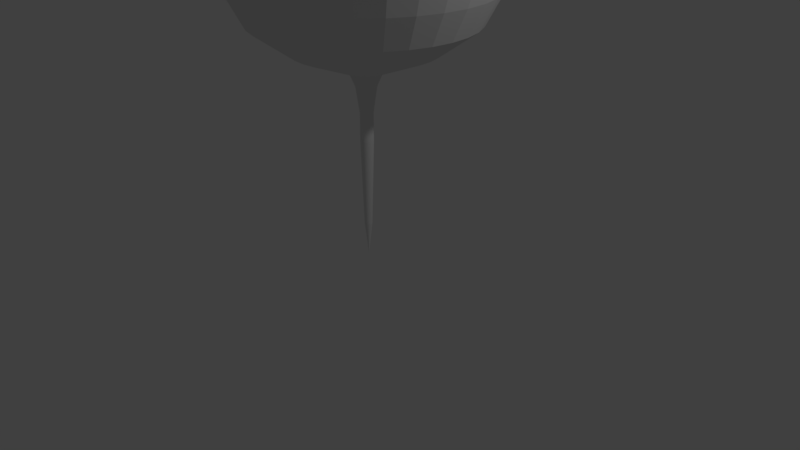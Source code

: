 # Source: Blandoncortoterminadoytexturizado.blend  (saved by Blender 2.79.0; exported with 4.5.12 LTS)
import bpy
from mathutils import Matrix  # noqa: F401  (used for matrix-valued properties, if any)

bpy.ops.wm.read_factory_settings(use_empty=True)
scene = bpy.context.scene
scene.name = 'Scene'

# ---- collections
col_collection_1 = bpy.data.collections.new('Collection 1'); scene.collection.children.link(col_collection_1)

# ---- materials (node trees are filled in below, after node groups)
mat_material = bpy.data.materials.new('Material')
mat_material.alpha_threshold = 0.0
mat_material.use_transparent_shadow = False
mat_material.roughness = 0.5

# ---- material node trees

# ---- world
world_world = bpy.data.worlds.new('World'); scene.world = world_world
world_world.color = (0.05088, 0.05088, 0.05088)
world_world.use_sun_shadow = False
world_world.sun_shadow_jitter_overblur = 0.0
world_world.cycles.sampling_method = 'MANUAL'

# ---- cameras
cam_camera = bpy.data.cameras.new('Camera')
cam_camera.clip_end = 100.0
cam_camera.lens = 35.0
cam_camera.sensor_width = 32.0
cam_camera.sensor_height = 18.0
cam_camera.ortho_scale = 7.314
cam_camera.dof.focus_distance = 0.0
cam_camera.dof.aperture_fstop = 128.0

# ---- lights
light_lamp = bpy.data.lights.new('Lamp', 'POINT')
light_lamp.transmission_factor = 0.0
light_lamp.cutoff_distance = 30.0
light_lamp.energy = 100.0
light_lamp.shadow_buffer_clip_start = 1.001
light_lamp.shadow_soft_size = 0.1
light_lamp.shadow_maximum_resolution = 0.006
light_lamp.use_absolute_resolution = True

# ---- meshes
me_cylinder = bpy.data.meshes.new('Cylinder')
me_cylinder.from_pydata([(6.065e-09, 0.1291, -0.586), (0.0, 0.2, -0.4195), (0.02519, 0.1266, -0.586), (0.03902, 0.1962, -0.4195), (0.04941, 0.1193, -0.586), (0.07654, 0.1848, -0.4195), (0.07173, 0.1074, -0.586), (0.1111, 0.1663, -0.4195), (0.0913, 0.0913, -0.586), (0.1414, 0.1414, -0.4195), (0.1074, 0.07173, -0.586), (0.1663, 0.1111, -0.4195), (0.1193, 0.04941, -0.586), (0.1848, 0.07654, -0.4195), (0.1266, 0.02519, -0.586), (0.1962, 0.03902, -0.4195), (0.1291, 3.186e-08, -0.586), (0.2, 1.51e-08, -0.4195), (0.1266, -0.02519, -0.586), (0.1962, -0.03902, -0.4195), (0.1193, -0.04941, -0.586), (0.1848, -0.07654, -0.4195), (0.1074, -0.07173, -0.586), (0.1663, -0.1111, -0.4195), (0.0913, -0.0913, -0.586), (0.1414, -0.1414, -0.4195), (0.07173, -0.1074, -0.586), (0.1111, -0.1663, -0.4195), (0.04941, -0.1193, -0.586), (0.07654, -0.1848, -0.4195), (0.02519, -0.1266, -0.586), (0.03902, -0.1962, -0.4195), (-3.601e-08, -0.1291, -0.586), (-6.517e-08, -0.2, -0.4195), (-0.02519, -0.1266, -0.586), (-0.03902, -0.1962, -0.4195), (-0.04941, -0.1193, -0.586), (-0.07654, -0.1848, -0.4195), (-0.07173, -0.1074, -0.586), (-0.1111, -0.1663, -0.4195), (-0.0913, -0.0913, -0.586), (-0.1414, -0.1414, -0.4195), (-0.1074, -0.07173, -0.586), (-0.1663, -0.1111, -0.4195), (-0.1193, -0.04941, -0.586), (-0.1848, -0.07654, -0.4195), (-0.1266, -0.02519, -0.586), (-0.1962, -0.03902, -0.4195), (-0.1291, 1.468e-07, -0.586), (-0.2, 1.931e-07, -0.4195), (-0.1266, 0.02519, -0.586), (-0.1962, 0.03902, -0.4195), (-0.1193, 0.04941, -0.586), (-0.1848, 0.07654, -0.4195), (-0.1074, 0.07173, -0.586), (-0.1663, 0.1111, -0.4195), (-0.0913, 0.0913, -0.586), (-0.1414, 0.1414, -0.4195), (-0.07173, 0.1074, -0.586), (-0.1111, 0.1663, -0.4195), (-0.04941, 0.1193, -0.586), (-0.07654, 0.1848, -0.4195), (-0.02519, 0.1266, -0.586), (-0.03902, 0.1962, -0.4195), (8.431e-09, 0.08199, -0.9113), (0.016, 0.08042, -0.9113), (0.03138, 0.07575, -0.9113), (0.04555, 0.06817, -0.9113), (0.05798, 0.05798, -0.9113), (0.06817, 0.04555, -0.9113), (0.07575, 0.03138, -0.9113), (0.08042, 0.016, -0.9113), (0.08199, 4.172e-08, -0.9113), (0.08042, -0.016, -0.9113), (0.07575, -0.03138, -0.9113), (0.06817, -0.04555, -0.9113), (0.05798, -0.05798, -0.9113), (0.04555, -0.06817, -0.9113), (0.03138, -0.07575, -0.9113), (0.016, -0.08042, -0.9113), (-1.828e-08, -0.08199, -0.9113), (-0.016, -0.08042, -0.9113), (-0.03138, -0.07575, -0.9113), (-0.04555, -0.06817, -0.9113), (-0.05798, -0.05798, -0.9113), (-0.06817, -0.04555, -0.9113), (-0.07575, -0.03138, -0.9113), (-0.08042, -0.016, -0.9113), (-0.08199, 1.147e-07, -0.9113), (-0.08042, 0.016, -0.9113), (-0.07575, 0.03138, -0.9113), (-0.06817, 0.04555, -0.9113), (-0.05798, 0.05798, -0.9113), (-0.04555, 0.06817, -0.9113), (-0.03138, 0.07575, -0.9113), (-0.016, 0.08042, -0.9113), (1.436e-08, 0.08327, -1.26), (0.01625, 0.08167, -1.26), (0.03187, 0.07693, -1.26), (0.04626, 0.06924, -1.26), (0.05888, 0.05888, -1.26), (0.06924, 0.04626, -1.26), (0.07693, 0.03187, -1.26), (0.08167, 0.01625, -1.26), (0.08327, 4.278e-08, -1.26), (0.08167, -0.01625, -1.26), (0.07693, -0.03187, -1.26), (0.06924, -0.04626, -1.26), (0.05888, -0.05888, -1.26), (0.04626, -0.06924, -1.26), (0.03187, -0.07693, -1.26), (0.01625, -0.08167, -1.26), (-1.277e-08, -0.08327, -1.26), (-0.01625, -0.08167, -1.26), (-0.03187, -0.07693, -1.26), (-0.04626, -0.06924, -1.26), (-0.05888, -0.05888, -1.26), (-0.06924, -0.04626, -1.26), (-0.07693, -0.03187, -1.26), (-0.08167, -0.01625, -1.26), (-0.08327, 1.169e-07, -1.26), (-0.08167, 0.01625, -1.26), (-0.07693, 0.03187, -1.26), (-0.06924, 0.04626, -1.26), (-0.05888, 0.05888, -1.26), (-0.04626, 0.06924, -1.26), (-0.03187, 0.07693, -1.26), (-0.01625, 0.08167, -1.26), (-5.723e-08, 0.8987, -0.1469), (0.1753, 0.8814, -0.1469), (0.3439, 0.8303, -0.1469), (0.4993, 0.7472, -0.1469), (0.6355, 0.6355, -0.1469), (0.7472, 0.4993, -0.1469), (0.8303, 0.3439, -0.1469), (0.8814, 0.1753, -0.1469), (0.8987, -1.568e-07, -0.1469), (0.8814, -0.1753, -0.1469), (0.8303, -0.3439, -0.1469), (0.7472, -0.4993, -0.1469), (0.6355, -0.6355, -0.1469), (0.4993, -0.7472, -0.1469), (0.3439, -0.8303, -0.1469), (0.1753, -0.8814, -0.1469), (-3.501e-07, -0.8987, -0.1469), (-0.1753, -0.8814, -0.1469), (-0.3439, -0.8303, -0.1469), (-0.4993, -0.7472, -0.1469), (-0.6355, -0.6355, -0.1469), (-0.7472, -0.4993, -0.1469), (-0.8303, -0.3439, -0.1469), (-0.8814, -0.1753, -0.1469), (-0.8987, 6.431e-07, -0.1469), (-0.8814, 0.1753, -0.1469), (-0.8303, 0.3439, -0.1469), (-0.7472, 0.4993, -0.1469), (-0.6355, 0.6355, -0.1469), (-0.4993, 0.7472, -0.1469), (-0.3439, 0.8303, -0.1469), (-0.1753, 0.8814, -0.1469), (-9.033e-08, 1.367, 0.1888), (0.2666, 1.34, 0.1888), (0.523, 1.263, 0.1888), (0.7593, 1.136, 0.1888), (0.9663, 0.9663, 0.1888), (1.136, 0.7593, 0.1888), (1.263, 0.523, 0.1888), (1.34, 0.2666, 0.1888), (1.367, -2.684e-07, 0.1888), (1.34, -0.2666, 0.1888), (1.263, -0.523, 0.1888), (1.136, -0.7593, 0.1888), (0.9663, -0.9663, 0.1888), (0.7593, -1.136, 0.1888), (0.523, -1.263, 0.1888), (0.2666, -1.34, 0.1888), (-5.356e-07, -1.367, 0.1888), (-0.2666, -1.34, 0.1888), (-0.523, -1.263, 0.1888), (-0.7593, -1.136, 0.1888), (-0.9663, -0.9663, 0.1888), (-1.136, -0.7593, 0.1888), (-1.263, -0.523, 0.1888), (-1.34, -0.2666, 0.1888), (-1.367, 9.48e-07, 0.1888), (-1.34, 0.2666, 0.1888), (-1.263, 0.523, 0.1888), (-1.136, 0.7593, 0.1888), (-0.9663, 0.9663, 0.1888), (-0.7593, 1.136, 0.1888), (-0.523, 1.263, 0.1888), (-0.2666, 1.34, 0.1888), (-1.016e-07, 1.564, 0.5697), (0.3051, 1.534, 0.5697), (0.5986, 1.445, 0.5697), (0.869, 1.301, 0.5697), (1.106, 1.106, 0.5697), (1.301, 0.869, 0.5697), (1.445, 0.5986, 0.5697), (1.534, 0.3051, 0.5697), (1.564, -3.115e-07, 0.5697), (1.534, -0.3051, 0.5697), (1.445, -0.5986, 0.5697), (1.301, -0.869, 0.5697), (1.106, -1.106, 0.5697), (0.869, -1.301, 0.5697), (0.5986, -1.445, 0.5697), (0.3051, -1.534, 0.5697), (-6.113e-07, -1.564, 0.5697), (-0.3051, -1.534, 0.5697), (-0.5986, -1.445, 0.5697), (-0.869, -1.301, 0.5697), (-1.106, -1.106, 0.5697), (-1.301, -0.869, 0.5697), (-1.445, -0.5986, 0.5697), (-1.534, -0.3051, 0.5697), (-1.564, 1.081e-06, 0.5697), (-1.534, 0.3051, 0.5697), (-1.445, 0.5986, 0.5697), (-1.301, 0.869, 0.5697), (-1.106, 1.106, 0.5697), (-0.869, 1.301, 0.5697), (-0.5986, 1.445, 0.5697), (-0.3051, 1.534, 0.5697), (-2.285e-07, 1.575, 0.9811), (0.3073, 1.545, 0.9811), (0.6027, 1.455, 0.9811), (0.875, 1.31, 0.9811), (1.114, 1.114, 0.9811), (1.31, 0.875, 0.9811), (1.455, 0.6027, 0.9811), (1.545, 0.3073, 0.9811), (1.575, -4.205e-07, 0.9811), (1.545, -0.3073, 0.9811), (1.455, -0.6027, 0.9811), (1.31, -0.875, 0.9811), (1.114, -1.114, 0.9811), (0.875, -1.31, 0.9811), (0.6027, -1.455, 0.9811), (0.3073, -1.545, 0.9811), (-6.67e-07, -1.575, 0.9811), (-0.3073, -1.545, 0.9811), (-0.6027, -1.455, 0.9811), (-0.875, -1.31, 0.9811), (-1.114, -1.114, 0.9811), (-1.31, -0.875, 0.9811), (-1.455, -0.6027, 0.9811), (-1.545, -0.3073, 0.9811), (-1.575, 1.027e-06, 0.9811), (-1.545, 0.3073, 0.9811), (-1.455, 0.6027, 0.9811), (-1.31, 0.875, 0.9811), (-1.114, 1.114, 0.9811), (-0.875, 1.31, 0.9811), (-0.6027, 1.455, 0.9811), (-0.3073, 1.545, 0.9811), (-2.102e-07, 0.04872, -2.371), (0.009504, 0.04778, -2.371), (0.01864, 0.04501, -2.371), (0.02707, 0.04051, -2.371), (0.03445, 0.03445, -2.371), (0.04051, 0.02707, -2.371), (0.04501, 0.01864, -2.371), (0.04778, 0.009504, -2.371), (0.04872, 4.278e-08, -2.371), (0.04778, -0.009504, -2.371), (0.04501, -0.01864, -2.371), (0.04051, -0.02707, -2.371), (0.03445, -0.03445, -2.371), (0.02707, -0.04051, -2.371), (0.01864, -0.04501, -2.371), (0.009504, -0.04778, -2.371), (-2.349e-07, -0.04872, -2.371), (-0.009504, -0.04778, -2.371), (-0.01864, -0.04501, -2.371), (-0.02707, -0.04051, -2.371), (-0.03445, -0.03445, -2.371), (-0.04051, -0.02707, -2.371), (-0.04501, -0.01864, -2.371), (-0.04778, -0.009504, -2.371), (-0.04872, 1.006e-07, -2.371), (-0.04778, 0.009504, -2.371), (-0.04501, 0.01864, -2.371), (-0.04051, 0.02707, -2.371), (-0.03445, 0.03445, -2.371), (-0.02707, 0.04051, -2.371), (-0.01864, 0.04501, -2.371), (-0.009504, 0.04778, -2.371), (-2.037e-07, 0.06553, -1.839), (0.01278, 0.06427, -1.839), (0.02508, 0.06054, -1.839), (0.03641, 0.05448, -1.839), (0.04634, 0.04634, -1.839), (0.05448, 0.03641, -1.839), (0.06054, 0.02508, -1.839), (0.06427, 0.01278, -1.839), (0.06553, 4.78e-08, -1.839), (0.06427, -0.01278, -1.839), (0.06054, -0.02508, -1.839), (0.05448, -0.03641, -1.839), (0.04634, -0.04634, -1.839), (0.03641, -0.05448, -1.839), (0.02508, -0.06054, -1.839), (0.01278, -0.06427, -1.839), (-2.25e-07, -0.06553, -1.839), (-0.01278, -0.06427, -1.839), (-0.02508, -0.06054, -1.839), (-0.03641, -0.05448, -1.839), (-0.04634, -0.04634, -1.839), (-0.05449, -0.03641, -1.839), (-0.06054, -0.02508, -1.839), (-0.06427, -0.01278, -1.839), (-0.06553, 1.061e-07, -1.839), (-0.06427, 0.01278, -1.839), (-0.06054, 0.02508, -1.839), (-0.05449, 0.03641, -1.839), (-0.04634, 0.04634, -1.839), (-0.03641, 0.05449, -1.839), (-0.02508, 0.06054, -1.839), (-0.01278, 0.06427, -1.839), (-2.579e-07, 5.6e-08, -2.801), (0.3345, 1.682, 0.9811), (-1.319e-07, 1.715, 0.9811), (0.6561, 1.584, 0.9811), (0.9525, 1.426, 0.9811), (1.212, 1.212, 0.9811), (1.426, 0.9525, 0.9811), (1.584, 0.6561, 0.9811), (1.682, 0.3345, 0.9811), (1.715, -3.479e-07, 0.9811), (1.682, -0.3345, 0.9811), (1.584, -0.6561, 0.9811), (1.426, -0.9525, 0.9811), (1.212, -1.212, 0.9811), (0.9525, -1.426, 0.9811), (0.6561, -1.584, 0.9811), (0.3345, -1.682, 0.9811), (-6.905e-07, -1.715, 0.9811), (-0.3345, -1.682, 0.9811), (-0.6561, -1.584, 0.9811), (-0.9525, -1.426, 0.9811), (-1.212, -1.212, 0.9811), (-1.426, -0.9525, 0.9811), (-1.584, -0.6561, 0.9811), (-1.682, -0.3345, 0.9811), (-1.715, 1.178e-06, 0.9811), (-1.682, 0.3345, 0.9811), (-1.584, 0.6561, 0.9811), (-1.426, 0.9525, 0.9811), (-1.212, 1.212, 0.9811), (-0.9525, 1.426, 0.9811), (-0.6561, 1.584, 0.9811), (-0.3345, 1.682, 0.9811), (0.3073, 1.545, 0.9811), (-2.285e-07, 1.575, 0.9811), (0.6027, 1.455, 0.9811), (0.875, 1.31, 0.9811), (1.114, 1.114, 0.9811), (1.31, 0.875, 0.9811), (1.455, 0.6027, 0.9811), (1.545, 0.3073, 0.9811), (1.575, -4.205e-07, 0.9811), (1.545, -0.3073, 0.9811), (1.455, -0.6027, 0.9811), (1.31, -0.875, 0.9811), (1.114, -1.114, 0.9811), (0.875, -1.31, 0.9811), (0.6027, -1.455, 0.9811), (0.3073, -1.545, 0.9811), (-6.67e-07, -1.575, 0.9811), (-0.3073, -1.545, 0.9811), (-0.6027, -1.455, 0.9811), (-0.875, -1.31, 0.9811), (-1.114, -1.114, 0.9811), (-1.31, -0.875, 0.9811), (-1.455, -0.6027, 0.9811), (-1.545, -0.3073, 0.9811), (-1.575, 1.027e-06, 0.9811), (-1.545, 0.3073, 0.9811), (-1.455, 0.6027, 0.9811), (-1.31, 0.875, 0.9811), (-1.114, 1.114, 0.9811), (-0.875, 1.31, 0.9811), (-0.6027, 1.455, 0.9811), (-0.3073, 1.545, 0.9811), (0.2502, 1.258, 0.6224), (-3.025e-07, 1.282, 0.6224), (0.4907, 1.185, 0.6224), (0.7124, 1.066, 0.6224), (0.9068, 0.9068, 0.6224), (1.066, 0.7124, 0.6224), (1.185, 0.4907, 0.6224), (1.258, 0.2502, 0.6224), (1.282, -4.893e-07, 0.6224), (1.258, -0.2502, 0.6224), (1.185, -0.4907, 0.6224), (1.066, -0.7124, 0.6224), (0.9068, -0.9068, 0.6224), (0.7124, -1.066, 0.6224), (0.4907, -1.185, 0.6224), (0.2502, -1.258, 0.6224), (-5.61e-07, -1.282, 0.6224), (-0.2502, -1.258, 0.6224), (-0.4907, -1.185, 0.6224), (-0.7124, -1.066, 0.6224), (-0.9068, -0.9068, 0.6224), (-1.066, -0.7124, 0.6224), (-1.185, -0.4907, 0.6224), (-1.258, -0.2502, 0.6224), (-1.282, 7.701e-07, 0.6224), (-1.258, 0.2502, 0.6224), (-1.185, 0.4907, 0.6224), (-1.066, 0.7124, 0.6224), (-0.9068, 0.9068, 0.6224), (-0.7124, 1.066, 0.6224), (-0.4907, 1.185, 0.6224), (-0.2502, 1.258, 0.6224), (0.2838, 1.427, 0.6224), (-1.928e-07, 1.455, 0.6224), (0.5568, 1.344, 0.6224), (0.8083, 1.21, 0.6224), (1.029, 1.029, 0.6224), (1.21, 0.8083, 0.6224), (1.344, 0.5568, 0.6224), (1.427, 0.2838, 0.6224), (1.455, -3.853e-07, 0.6224), (1.427, -0.2838, 0.6224), (1.344, -0.5568, 0.6224), (1.21, -0.8083, 0.6224), (1.029, -1.029, 0.6224), (0.8083, -1.21, 0.6224), (0.5568, -1.344, 0.6224), (0.2838, -1.427, 0.6224), (-5.978e-07, -1.455, 0.6224), (-0.2838, -1.427, 0.6224), (-0.5568, -1.344, 0.6224), (-0.8083, -1.21, 0.6224), (-1.029, -1.029, 0.6224), (-1.21, -0.8083, 0.6224), (-1.344, -0.5568, 0.6224), (-1.427, -0.2838, 0.6224), (-1.455, 9.516e-07, 0.6224), (-1.427, 0.2838, 0.6224), (-1.344, 0.5568, 0.6224), (-1.21, 0.8083, 0.6224), (-1.029, 1.029, 0.6224), (-0.8083, 1.21, 0.6224), (-0.5568, 1.344, 0.6224), (-0.2838, 1.427, 0.6224), (0.1583, 0.7956, 0.2901), (-3.14e-07, 0.8112, 0.2901), (0.3104, 0.7494, 0.2901), (0.4507, 0.6745, 0.2901), (0.5736, 0.5736, 0.2901), (0.6745, 0.4507, 0.2901), (0.7494, 0.3104, 0.2901), (0.7956, 0.1583, 0.2901), (0.8112, -4.65e-07, 0.2901), (0.7956, -0.1583, 0.2901), (0.7494, -0.3104, 0.2901), (0.6745, -0.4507, 0.2901), (0.5736, -0.5736, 0.2901), (0.4507, -0.6745, 0.2901), (0.3104, -0.7494, 0.2901), (0.1583, -0.7956, 0.2901), (-3.844e-07, -0.8112, 0.2901), (-0.1583, -0.7956, 0.2901), (-0.3104, -0.7494, 0.2901), (-0.4507, -0.6745, 0.2901), (-0.5736, -0.5736, 0.2901), (-0.6745, -0.4507, 0.2901), (-0.7494, -0.3104, 0.2901), (-0.7956, -0.1583, 0.2901), (-0.8112, 4.272e-07, 0.2901), (-0.7956, 0.1583, 0.2901), (-0.7494, 0.3104, 0.2901), (-0.6745, 0.4507, 0.2901), (-0.5736, 0.5736, 0.2901), (-0.4507, 0.6745, 0.2901), (-0.3104, 0.7494, 0.2901), (-0.1583, 0.7956, 0.2901), (0.1884, 0.947, 0.2901), (-2.423e-07, 0.9656, 0.2901), (0.3695, 0.8921, 0.2901), (0.5365, 0.8029, 0.2901), (0.6828, 0.6828, 0.2901), (0.8029, 0.5365, 0.2901), (0.8921, 0.3695, 0.2901), (0.947, 0.1884, 0.2901), (0.9656, -3.749e-07, 0.2901), (0.947, -0.1884, 0.2901), (0.8921, -0.3695, 0.2901), (0.8029, -0.5365, 0.2901), (0.6828, -0.6828, 0.2901), (0.5365, -0.8029, 0.2901), (0.3695, -0.8921, 0.2901), (0.1884, -0.947, 0.2901), (-4.37e-07, -0.9656, 0.2901), (-0.1884, -0.947, 0.2901), (-0.3695, -0.8921, 0.2901), (-0.5365, -0.8029, 0.2901), (-0.6828, -0.6828, 0.2901), (-0.8029, -0.5365, 0.2901), (-0.8921, -0.3695, 0.2901), (-0.947, -0.1884, 0.2901), (-0.9656, 5.734e-07, 0.2901), (-0.947, 0.1884, 0.2901), (-0.8921, 0.3695, 0.2901), (-0.8029, 0.5365, 0.2901), (-0.6828, 0.6828, 0.2901), (-0.5365, 0.8029, 0.2901), (-0.3695, 0.8921, 0.2901), (-0.1884, 0.947, 0.2901), (0.0536, 0.2695, -0.1505), (-1.196e-07, 0.2748, -0.1505), (0.1051, 0.2539, -0.1505), (0.1527, 0.2285, -0.1505), (0.1943, 0.1943, -0.1505), (0.2285, 0.1527, -0.1505), (0.2539, 0.1051, -0.1505), (0.2695, 0.0536, -0.1505), (0.2748, -1.763e-07, -0.1505), (0.2695, -0.0536, -0.1505), (0.2539, -0.1051, -0.1505), (0.2285, -0.1527, -0.1505), (0.1943, -0.1943, -0.1505), (0.1527, -0.2285, -0.1505), (0.1051, -0.2539, -0.1505), (0.0536, -0.2695, -0.1505), (-1.435e-07, -0.2748, -0.1505), (-0.0536, -0.2695, -0.1505), (-0.1051, -0.2539, -0.1505), (-0.1527, -0.2285, -0.1505), (-0.1943, -0.1943, -0.1505), (-0.2285, -0.1527, -0.1505), (-0.2539, -0.1051, -0.1505), (-0.2695, -0.0536, -0.1505), (-0.2748, 1.259e-07, -0.1505), (-0.2695, 0.0536, -0.1505), (-0.2539, 0.1051, -0.1505), (-0.2285, 0.1527, -0.1505), (-0.1943, 0.1943, -0.1505), (-0.1527, 0.2285, -0.1505), (-0.1051, 0.2539, -0.1505), (-0.0536, 0.2695, -0.1505)], [], [(0, 1, 3, 2), (2, 3, 5, 4), (4, 5, 7, 6), (6, 7, 9, 8), (8, 9, 11, 10), (10, 11, 13, 12), (12, 13, 15, 14), (14, 15, 17, 16), (16, 17, 19, 18), (18, 19, 21, 20), (20, 21, 23, 22), (22, 23, 25, 24), (24, 25, 27, 26), (26, 27, 29, 28), (28, 29, 31, 30), (30, 31, 33, 32), (32, 33, 35, 34), (34, 35, 37, 36), (36, 37, 39, 38), (38, 39, 41, 40), (40, 41, 43, 42), (42, 43, 45, 44), (44, 45, 47, 46), (46, 47, 49, 48), (48, 49, 51, 50), (50, 51, 53, 52), (52, 53, 55, 54), (54, 55, 57, 56), (56, 57, 59, 58), (58, 59, 61, 60), (9, 7, 131, 132), (60, 61, 63, 62), (62, 63, 1, 0), (16, 18, 73, 72), (86, 87, 119, 118), (34, 36, 82, 81), (52, 54, 91, 90), (8, 10, 69, 68), (26, 28, 78, 77), (0, 2, 65, 64), (44, 46, 87, 86), (62, 0, 64, 95), (18, 20, 74, 73), (36, 38, 83, 82), (54, 56, 92, 91), (10, 12, 70, 69), (28, 30, 79, 78), (46, 48, 88, 87), (2, 4, 66, 65), (20, 22, 75, 74), (38, 40, 84, 83), (56, 58, 93, 92), (12, 14, 71, 70), (30, 32, 80, 79), (48, 50, 89, 88), (4, 6, 67, 66), (22, 24, 76, 75), (40, 42, 85, 84), (58, 60, 94, 93), (14, 16, 72, 71), (32, 34, 81, 80), (50, 52, 90, 89), (6, 8, 68, 67), (24, 26, 77, 76), (42, 44, 86, 85), (60, 62, 95, 94), (121, 122, 314, 313), (73, 74, 106, 105), (87, 88, 120, 119), (74, 75, 107, 106), (88, 89, 121, 120), (75, 76, 108, 107), (89, 90, 122, 121), (76, 77, 109, 108), (90, 91, 123, 122), (77, 78, 110, 109), (64, 65, 97, 96), (91, 92, 124, 123), (78, 79, 111, 110), (65, 66, 98, 97), (92, 93, 125, 124), (79, 80, 112, 111), (66, 67, 99, 98), (93, 94, 126, 125), (80, 81, 113, 112), (67, 68, 100, 99), (94, 95, 127, 126), (81, 82, 114, 113), (68, 69, 101, 100), (95, 64, 96, 127), (82, 83, 115, 114), (69, 70, 102, 101), (83, 84, 116, 115), (70, 71, 103, 102), (84, 85, 117, 116), (71, 72, 104, 103), (85, 86, 118, 117), (72, 73, 105, 104), (157, 156, 188, 189), (27, 25, 140, 141), (45, 43, 149, 150), (63, 61, 158, 159), (19, 17, 136, 137), (37, 35, 145, 146), (55, 53, 154, 155), (11, 9, 132, 133), (29, 27, 141, 142), (47, 45, 150, 151), (3, 1, 128, 129), (1, 63, 159, 128), (21, 19, 137, 138), (39, 37, 146, 147), (57, 55, 155, 156), (13, 11, 133, 134), (31, 29, 142, 143), (49, 47, 151, 152), (5, 3, 129, 130), (23, 21, 138, 139), (41, 39, 147, 148), (59, 57, 156, 157), (15, 13, 134, 135), (33, 31, 143, 144), (51, 49, 152, 153), (7, 5, 130, 131), (25, 23, 139, 140), (43, 41, 148, 149), (61, 59, 157, 158), (17, 15, 135, 136), (35, 33, 144, 145), (53, 51, 153, 154), (160, 191, 223, 192), (144, 143, 175, 176), (131, 130, 162, 163), (158, 157, 189, 190), (145, 144, 176, 177), (132, 131, 163, 164), (159, 158, 190, 191), (146, 145, 177, 178), (133, 132, 164, 165), (128, 159, 191, 160), (147, 146, 178, 179), (134, 133, 165, 166), (148, 147, 179, 180), (135, 134, 166, 167), (149, 148, 180, 181), (136, 135, 167, 168), (150, 149, 181, 182), (137, 136, 168, 169), (151, 150, 182, 183), (138, 137, 169, 170), (152, 151, 183, 184), (139, 138, 170, 171), (153, 152, 184, 185), (140, 139, 171, 172), (154, 153, 185, 186), (141, 140, 172, 173), (155, 154, 186, 187), (142, 141, 173, 174), (129, 128, 160, 161), (156, 155, 187, 188), (143, 142, 174, 175), (130, 129, 161, 162), (214, 213, 342, 343), (179, 178, 210, 211), (166, 165, 197, 198), (180, 179, 211, 212), (167, 166, 198, 199), (181, 180, 212, 213), (168, 167, 199, 200), (182, 181, 213, 214), (169, 168, 200, 201), (183, 182, 214, 215), (170, 169, 201, 202), (184, 183, 215, 216), (171, 170, 202, 203), (185, 184, 216, 217), (172, 171, 203, 204), (186, 185, 217, 218), (173, 172, 204, 205), (187, 186, 218, 219), (174, 173, 205, 206), (161, 160, 192, 193), (188, 187, 219, 220), (175, 174, 206, 207), (162, 161, 193, 194), (189, 188, 220, 221), (176, 175, 207, 208), (163, 162, 194, 195), (190, 189, 221, 222), (177, 176, 208, 209), (164, 163, 195, 196), (191, 190, 222, 223), (178, 177, 209, 210), (165, 164, 196, 197), (234, 233, 362, 363), (201, 200, 329, 330), (215, 214, 343, 344), (202, 201, 330, 331), (216, 215, 344, 345), (203, 202, 331, 332), (217, 216, 345, 346), (204, 203, 332, 333), (218, 217, 346, 347), (205, 204, 333, 334), (219, 218, 347, 348), (206, 205, 334, 335), (193, 192, 322, 321), (220, 219, 348, 349), (207, 206, 335, 336), (194, 193, 321, 323), (221, 220, 349, 350), (208, 207, 336, 337), (195, 194, 323, 324), (222, 221, 350, 351), (209, 208, 337, 338), (196, 195, 324, 325), (223, 222, 351, 352), (210, 209, 338, 339), (197, 196, 325, 326), (192, 223, 352, 322), (211, 210, 339, 340), (198, 197, 326, 327), (212, 211, 340, 341), (199, 198, 327, 328), (213, 212, 341, 342), (200, 199, 328, 329), (259, 260, 320), (108, 109, 301, 300), (122, 123, 315, 314), (109, 110, 302, 301), (96, 97, 289, 288), (123, 124, 316, 315), (110, 111, 303, 302), (97, 98, 290, 289), (124, 125, 317, 316), (111, 112, 304, 303), (98, 99, 291, 290), (125, 126, 318, 317), (112, 113, 305, 304), (99, 100, 292, 291), (126, 127, 319, 318), (113, 114, 306, 305), (100, 101, 293, 292), (127, 96, 288, 319), (114, 115, 307, 306), (101, 102, 294, 293), (115, 116, 308, 307), (102, 103, 295, 294), (116, 117, 309, 308), (103, 104, 296, 295), (117, 118, 310, 309), (104, 105, 297, 296), (118, 119, 311, 310), (105, 106, 298, 297), (119, 120, 312, 311), (106, 107, 299, 298), (120, 121, 313, 312), (107, 108, 300, 299), (257, 256, 288, 289), (258, 257, 289, 290), (259, 258, 290, 291), (260, 259, 291, 292), (261, 260, 292, 293), (262, 261, 293, 294), (263, 262, 294, 295), (264, 263, 295, 296), (265, 264, 296, 297), (266, 265, 297, 298), (267, 266, 298, 299), (268, 267, 299, 300), (269, 268, 300, 301), (270, 269, 301, 302), (271, 270, 302, 303), (272, 271, 303, 304), (273, 272, 304, 305), (274, 273, 305, 306), (275, 274, 306, 307), (276, 275, 307, 308), (277, 276, 308, 309), (278, 277, 309, 310), (279, 278, 310, 311), (280, 279, 311, 312), (281, 280, 312, 313), (282, 281, 313, 314), (283, 282, 314, 315), (284, 283, 315, 316), (285, 284, 316, 317), (286, 285, 317, 318), (287, 286, 318, 319), (256, 287, 319, 288), (286, 287, 320), (273, 274, 320), (260, 261, 320), (287, 256, 320), (274, 275, 320), (261, 262, 320), (275, 276, 320), (262, 263, 320), (276, 277, 320), (263, 264, 320), (277, 278, 320), (264, 265, 320), (278, 279, 320), (265, 266, 320), (279, 280, 320), (266, 267, 320), (280, 281, 320), (267, 268, 320), (281, 282, 320), (268, 269, 320), (282, 283, 320), (269, 270, 320), (256, 257, 320), (283, 284, 320), (270, 271, 320), (257, 258, 320), (284, 285, 320), (271, 272, 320), (258, 259, 320), (285, 286, 320), (272, 273, 320), (224, 225, 321, 322), (225, 226, 323, 321), (226, 227, 324, 323), (227, 228, 325, 324), (228, 229, 326, 325), (229, 230, 327, 326), (230, 231, 328, 327), (231, 232, 329, 328), (232, 233, 330, 329), (233, 234, 331, 330), (234, 235, 332, 331), (235, 236, 333, 332), (236, 237, 334, 333), (237, 238, 335, 334), (238, 239, 336, 335), (239, 240, 337, 336), (240, 241, 338, 337), (241, 242, 339, 338), (242, 243, 340, 339), (243, 244, 341, 340), (244, 245, 342, 341), (245, 246, 343, 342), (246, 247, 344, 343), (247, 248, 345, 344), (248, 249, 346, 345), (249, 250, 347, 346), (250, 251, 348, 347), (251, 252, 349, 348), (252, 253, 350, 349), (253, 254, 351, 350), (254, 255, 352, 351), (255, 224, 322, 352), (366, 365, 429, 430), (248, 247, 376, 377), (235, 234, 363, 364), (249, 248, 377, 378), (236, 235, 364, 365), (250, 249, 378, 379), (237, 236, 365, 366), (251, 250, 379, 380), (238, 237, 366, 367), (225, 224, 354, 353), (252, 251, 380, 381), (239, 238, 367, 368), (226, 225, 353, 355), (253, 252, 381, 382), (240, 239, 368, 369), (227, 226, 355, 356), (254, 253, 382, 383), (241, 240, 369, 370), (228, 227, 356, 357), (255, 254, 383, 384), (242, 241, 370, 371), (229, 228, 357, 358), (224, 255, 384, 354), (243, 242, 371, 372), (230, 229, 358, 359), (244, 243, 372, 373), (231, 230, 359, 360), (245, 244, 373, 374), (232, 231, 360, 361), (246, 245, 374, 375), (233, 232, 361, 362), (247, 246, 375, 376), (404, 403, 499, 500), (380, 379, 443, 444), (367, 366, 430, 431), (353, 354, 418, 417), (381, 380, 444, 445), (368, 367, 431, 432), (355, 353, 417, 419), (382, 381, 445, 446), (369, 368, 432, 433), (356, 355, 419, 420), (383, 382, 446, 447), (370, 369, 433, 434), (357, 356, 420, 421), (384, 383, 447, 448), (371, 370, 434, 435), (358, 357, 421, 422), (354, 384, 448, 418), (372, 371, 435, 436), (359, 358, 422, 423), (373, 372, 436, 437), (360, 359, 423, 424), (374, 373, 437, 438), (361, 360, 424, 425), (375, 374, 438, 439), (362, 361, 425, 426), (376, 375, 439, 440), (363, 362, 426, 427), (377, 376, 440, 441), (364, 363, 427, 428), (378, 377, 441, 442), (365, 364, 428, 429), (379, 378, 442, 443), (386, 385, 417, 418), (385, 387, 419, 417), (387, 388, 420, 419), (388, 389, 421, 420), (389, 390, 422, 421), (390, 391, 423, 422), (391, 392, 424, 423), (392, 393, 425, 424), (393, 394, 426, 425), (394, 395, 427, 426), (395, 396, 428, 427), (396, 397, 429, 428), (397, 398, 430, 429), (398, 399, 431, 430), (399, 400, 432, 431), (400, 401, 433, 432), (401, 402, 434, 433), (402, 403, 435, 434), (403, 404, 436, 435), (404, 405, 437, 436), (405, 406, 438, 437), (406, 407, 439, 438), (407, 408, 440, 439), (408, 409, 441, 440), (409, 410, 442, 441), (410, 411, 443, 442), (411, 412, 444, 443), (412, 413, 445, 444), (413, 414, 446, 445), (414, 415, 447, 446), (415, 416, 448, 447), (416, 386, 418, 448), (474, 473, 537, 538), (391, 390, 486, 487), (405, 404, 500, 501), (392, 391, 487, 488), (406, 405, 501, 502), (393, 392, 488, 489), (407, 406, 502, 503), (394, 393, 489, 490), (408, 407, 503, 504), (395, 394, 490, 491), (409, 408, 504, 505), (396, 395, 491, 492), (410, 409, 505, 506), (397, 396, 492, 493), (411, 410, 506, 507), (398, 397, 493, 494), (412, 411, 507, 508), (399, 398, 494, 495), (385, 386, 482, 481), (413, 412, 508, 509), (400, 399, 495, 496), (387, 385, 481, 483), (414, 413, 509, 510), (401, 400, 496, 497), (388, 387, 483, 484), (415, 414, 510, 511), (402, 401, 497, 498), (389, 388, 484, 485), (416, 415, 511, 512), (403, 402, 498, 499), (390, 389, 485, 486), (386, 416, 512, 482), (450, 449, 481, 482), (449, 451, 483, 481), (451, 452, 484, 483), (452, 453, 485, 484), (453, 454, 486, 485), (454, 455, 487, 486), (455, 456, 488, 487), (456, 457, 489, 488), (457, 458, 490, 489), (458, 459, 491, 490), (459, 460, 492, 491), (460, 461, 493, 492), (461, 462, 494, 493), (462, 463, 495, 494), (463, 464, 496, 495), (464, 465, 497, 496), (465, 466, 498, 497), (466, 467, 499, 498), (467, 468, 500, 499), (468, 469, 501, 500), (469, 470, 502, 501), (470, 471, 503, 502), (471, 472, 504, 503), (472, 473, 505, 504), (473, 474, 506, 505), (474, 475, 507, 506), (475, 476, 508, 507), (476, 477, 509, 508), (477, 478, 510, 509), (478, 479, 511, 510), (479, 480, 512, 511), (480, 450, 482, 512), (513, 514, 529, 528, 527, 526, 525, 524, 523, 522, 521, 520, 519, 518, 517, 516, 515), (461, 460, 524, 525), (475, 474, 538, 539), (462, 461, 525, 526), (476, 475, 539, 540), (463, 462, 526, 527), (449, 450, 514, 513), (477, 476, 540, 541), (464, 463, 527, 528), (451, 449, 513, 515), (478, 477, 541, 542), (465, 464, 528, 529), (452, 451, 515, 516), (479, 478, 542, 543), (466, 465, 529, 530), (453, 452, 516, 517), (480, 479, 543, 544), (467, 466, 530, 531), (454, 453, 517, 518), (450, 480, 544, 514), (468, 467, 531, 532), (455, 454, 518, 519), (469, 468, 532, 533), (456, 455, 519, 520), (470, 469, 533, 534), (457, 456, 520, 521), (471, 470, 534, 535), (458, 457, 521, 522), (472, 471, 535, 536), (459, 458, 522, 523), (473, 472, 536, 537), (460, 459, 523, 524), (529, 514, 544, 543, 542, 541, 540, 539, 538, 537, 536, 535, 534, 533, 532, 531, 530)])
_uv = me_cylinder.uv_layers.new(name='UVMap')
_uv.uv.foreach_set('vector', [0.875, 0.7684, 0.8854, 0.7885, 0.8811, 0.7906, 0.8719, 0.7695, 0.8719, 0.7695, 0.8811, 0.7906, 0.8766, 0.7924, 0.8687, 0.7705, 0.8687, 0.7705, 0.8766, 0.7924, 0.872, 0.7938, 0.8654, 0.7713, 0.8654, 0.7713, 0.872, 0.7938, 0.8674, 0.795, 0.862, 0.772, 0.862, 0.772, 0.8674, 0.795, 0.8627, 0.796, 0.8586, 0.7725, 0.8586, 0.7725, 0.8627, 0.796, 0.8579, 0.7967, 0.8552, 0.7729, 0.8552, 0.7729, 0.8579, 0.7967, 0.8532, 0.7971, 0.8517, 0.7732, 0.8517, 0.7732, 0.8532, 0.7971, 0.8484, 0.7973, 0.8482, 0.7733, 0.8482, 0.7733, 0.8484, 0.7973, 0.8436, 0.7972, 0.8447, 0.7732, 0.8447, 0.7732, 0.8436, 0.7972, 0.8388, 0.7969, 0.8412, 0.773, 0.8412, 0.773, 0.8388, 0.7969, 0.8341, 0.7963, 0.8377, 0.7726, 0.8377, 0.7726, 0.8341, 0.7963, 0.8293, 0.7955, 0.8343, 0.7721, 0.8343, 0.7721, 0.8293, 0.7955, 0.8246, 0.7943, 0.8309, 0.7714, 0.8309, 0.7714, 0.8246, 0.7943, 0.8199, 0.7929, 0.8276, 0.7706, 0.8276, 0.7706, 0.8199, 0.7929, 0.8153, 0.7911, 0.8244, 0.7696, 0.8244, 0.7696, 0.8153, 0.7911, 0.8108, 0.789, 0.8213, 0.7685, 0.875, 0.8392, 0.8854, 0.8593, 0.8811, 0.8613, 0.8719, 0.8403, 0.8719, 0.8403, 0.8811, 0.8613, 0.8766, 0.8631, 0.8687, 0.8413, 0.8687, 0.8413, 0.8766, 0.8631, 0.872, 0.8646, 0.8654, 0.8421, 0.8654, 0.8421, 0.872, 0.8646, 0.8674, 0.8658, 0.862, 0.8428, 0.862, 0.8428, 0.8674, 0.8658, 0.8627, 0.8667, 0.8586, 0.8433, 0.8586, 0.8433, 0.8627, 0.8667, 0.8579, 0.8674, 0.8552, 0.8437, 0.8552, 0.8437, 0.8579, 0.8674, 0.8532, 0.8679, 0.8517, 0.8439, 0.8517, 0.8439, 0.8532, 0.8679, 0.8484, 0.868, 0.8482, 0.844, 0.8482, 0.844, 0.8484, 0.868, 0.8436, 0.868, 0.8447, 0.844, 0.8447, 0.844, 0.8436, 0.868, 0.8388, 0.8677, 0.8412, 0.8437, 0.8412, 0.8437, 0.8388, 0.8677, 0.8341, 0.8671, 0.8377, 0.8434, 0.8377, 0.8434, 0.8341, 0.8671, 0.8293, 0.8662, 0.8343, 0.8428, 0.8343, 0.8428, 0.8293, 0.8662, 0.8246, 0.8651, 0.8309, 0.8422, 0.8309, 0.8422, 0.8246, 0.8651, 0.8199, 0.8637, 0.8276, 0.8414, 0.2222, 0.745, 0.2258, 0.7413, 0.3024, 0.8026, 0.2866, 0.8189, 0.8276, 0.8414, 0.8199, 0.8637, 0.8153, 0.8619, 0.8244, 0.8404, 0.8244, 0.8404, 0.8153, 0.8619, 0.8108, 0.8598, 0.8213, 0.8393, 0.8482, 0.7733, 0.8447, 0.7732, 0.846, 0.7292, 0.8481, 0.7292, 0.9379, 0.1223, 0.9357, 0.1223, 0.9358, 0.07663, 0.9379, 0.07662, 0.8719, 0.8403, 0.8687, 0.8413, 0.8606, 0.7988, 0.8627, 0.7984, 0.8412, 0.8437, 0.8377, 0.8434, 0.8418, 0.7997, 0.8439, 0.7998, 0.862, 0.772, 0.8586, 0.7725, 0.8544, 0.7289, 0.8565, 0.7287, 0.8309, 0.7714, 0.8276, 0.7706, 0.8356, 0.728, 0.8377, 0.7284, 0.875, 0.7684, 0.8719, 0.7695, 0.8627, 0.7276, 0.8647, 0.7271, 0.8552, 0.8437, 0.8517, 0.8439, 0.8502, 0.7999, 0.8523, 0.7998, 0.8244, 0.8404, 0.8213, 0.8393, 0.8316, 0.7979, 0.8336, 0.7984, 0.8447, 0.7732, 0.8412, 0.773, 0.8439, 0.7291, 0.846, 0.7292, 0.8687, 0.8413, 0.8654, 0.8421, 0.8586, 0.7992, 0.8606, 0.7988, 0.8377, 0.8434, 0.8343, 0.8428, 0.8398, 0.7994, 0.8418, 0.7997, 0.8586, 0.7725, 0.8552, 0.7729, 0.8523, 0.7291, 0.8544, 0.7289, 0.8276, 0.7706, 0.8244, 0.7696, 0.8336, 0.7276, 0.8356, 0.728, 0.8517, 0.8439, 0.8482, 0.844, 0.8481, 0.8, 0.8502, 0.7999, 0.8719, 0.7695, 0.8687, 0.7705, 0.8606, 0.728, 0.8627, 0.7276, 0.8412, 0.773, 0.8377, 0.7726, 0.8418, 0.7289, 0.8439, 0.7291, 0.8654, 0.8421, 0.862, 0.8428, 0.8565, 0.7994, 0.8586, 0.7992, 0.8343, 0.8428, 0.8309, 0.8422, 0.8377, 0.7992, 0.8398, 0.7994, 0.8552, 0.7729, 0.8517, 0.7732, 0.8502, 0.7292, 0.8523, 0.7291, 0.8244, 0.7696, 0.8213, 0.7685, 0.8316, 0.7271, 0.8336, 0.7276, 0.8482, 0.844, 0.8447, 0.844, 0.846, 0.7999, 0.8481, 0.8, 0.8687, 0.7705, 0.8654, 0.7713, 0.8586, 0.7284, 0.8606, 0.728, 0.8377, 0.7726, 0.8343, 0.7721, 0.8398, 0.7287, 0.8418, 0.7289, 0.862, 0.8428, 0.8586, 0.8433, 0.8544, 0.7997, 0.8565, 0.7994, 0.8309, 0.8422, 0.8276, 0.8414, 0.8356, 0.7988, 0.8377, 0.7992, 0.8517, 0.7732, 0.8482, 0.7733, 0.8481, 0.7292, 0.8502, 0.7292, 0.875, 0.8392, 0.8719, 0.8403, 0.8627, 0.7984, 0.8647, 0.7979, 0.8447, 0.844, 0.8412, 0.8437, 0.8439, 0.7998, 0.846, 0.7999, 0.8654, 0.7713, 0.862, 0.772, 0.8565, 0.7287, 0.8586, 0.7284, 0.8343, 0.7721, 0.8309, 0.7714, 0.8377, 0.7284, 0.8398, 0.7287, 0.8586, 0.8433, 0.8552, 0.8437, 0.8523, 0.7998, 0.8544, 0.7997, 0.8276, 0.8414, 0.8244, 0.8404, 0.8336, 0.7984, 0.8356, 0.7988, 0.9315, 0.07663, 0.9294, 0.07662, 0.9303, 0.0006184, 0.932, 0.0006335, 0.9011, 0.8491, 0.8989, 0.8491, 0.8989, 0.8035, 0.9011, 0.8035, 0.9357, 0.1223, 0.9336, 0.1223, 0.9336, 0.07663, 0.9358, 0.07663, 0.8989, 0.8491, 0.8968, 0.8491, 0.8968, 0.8034, 0.8989, 0.8035, 0.9336, 0.1223, 0.9315, 0.1223, 0.9315, 0.07663, 0.9336, 0.07663, 0.8968, 0.8491, 0.8947, 0.8491, 0.8946, 0.8034, 0.8968, 0.8034, 0.9315, 0.1223, 0.9294, 0.1223, 0.9294, 0.07662, 0.9315, 0.07663, 0.8947, 0.8491, 0.8926, 0.8491, 0.8925, 0.8034, 0.8946, 0.8034, 0.9294, 0.1223, 0.9273, 0.1223, 0.9272, 0.07661, 0.9294, 0.07662, 0.8926, 0.8491, 0.8905, 0.8491, 0.8904, 0.8034, 0.8925, 0.8034, 0.9201, 0.8492, 0.918, 0.8491, 0.9181, 0.8033, 0.9203, 0.8033, 0.9273, 0.1223, 0.9251, 0.1223, 0.9251, 0.07659, 0.9272, 0.07661, 0.8905, 0.8491, 0.8884, 0.8491, 0.8882, 0.8033, 0.8904, 0.8034, 0.918, 0.8491, 0.9159, 0.8491, 0.916, 0.8034, 0.9181, 0.8033, 0.9251, 0.1223, 0.923, 0.1223, 0.9229, 0.07656, 0.9251, 0.07659, 0.8884, 0.8491, 0.8862, 0.8492, 0.8861, 0.8033, 0.8882, 0.8033, 0.9159, 0.8491, 0.9138, 0.8491, 0.9139, 0.8034, 0.916, 0.8034, 0.923, 0.1223, 0.9209, 0.1223, 0.9208, 0.07653, 0.9229, 0.07656, 0.9506, 0.1223, 0.9484, 0.1223, 0.9486, 0.0765, 0.9507, 0.07645, 0.9138, 0.8491, 0.9116, 0.8491, 0.9117, 0.8034, 0.9139, 0.8034, 0.9209, 0.1223, 0.9188, 0.1223, 0.9187, 0.07649, 0.9208, 0.07653, 0.9484, 0.1223, 0.9463, 0.1223, 0.9464, 0.07653, 0.9486, 0.0765, 0.9116, 0.8491, 0.9095, 0.8491, 0.9096, 0.8034, 0.9117, 0.8034, 0.9188, 0.1223, 0.9167, 0.1223, 0.9165, 0.07644, 0.9187, 0.07649, 0.9463, 0.1223, 0.9442, 0.1223, 0.9443, 0.07657, 0.9464, 0.07653, 0.9095, 0.8491, 0.9074, 0.8491, 0.9075, 0.8035, 0.9096, 0.8034, 0.9442, 0.1223, 0.9421, 0.1223, 0.9422, 0.07659, 0.9443, 0.07657, 0.9074, 0.8491, 0.9053, 0.8491, 0.9053, 0.8035, 0.9075, 0.8035, 0.9421, 0.1223, 0.94, 0.1223, 0.94, 0.07661, 0.9422, 0.07659, 0.9053, 0.8491, 0.9032, 0.8491, 0.9032, 0.8035, 0.9053, 0.8035, 0.94, 0.1223, 0.9379, 0.1223, 0.9379, 0.07662, 0.94, 0.07661, 0.9032, 0.8491, 0.9011, 0.8491, 0.9011, 0.8035, 0.9032, 0.8035, 0.7065, 0.8497, 0.6905, 0.8333, 0.7394, 0.7755, 0.7648, 0.8011, 0.1808, 0.7413, 0.1844, 0.7451, 0.1199, 0.819, 0.104, 0.8027, 0.5971, 0.9021, 0.5924, 0.9043, 0.5423, 0.8203, 0.5627, 0.8105, 0.6346, 0.9201, 0.6325, 0.9154, 0.7193, 0.8687, 0.7287, 0.8898, 0.1982, 0.7517, 0.2033, 0.7521, 0.2033, 0.85, 0.1808, 0.848, 0.5818, 0.9154, 0.5798, 0.9202, 0.4859, 0.8897, 0.4952, 0.8687, 0.6219, 0.9043, 0.6172, 0.9021, 0.6515, 0.8103, 0.672, 0.8201, 0.218, 0.748, 0.2222, 0.745, 0.2866, 0.8189, 0.2682, 0.8321, 0.1779, 0.737, 0.1808, 0.7413, 0.104, 0.8027, 0.09112, 0.7837, 0.602, 0.9007, 0.5971, 0.9021, 0.5627, 0.8105, 0.5845, 0.8045, 0.2306, 0.7322, 0.2318, 0.7272, 0.3302, 0.7402, 0.3246, 0.7627, 0.6357, 0.9252, 0.6346, 0.9201, 0.7287, 0.8898, 0.7343, 0.9124, 0.1932, 0.7503, 0.1982, 0.7517, 0.1808, 0.848, 0.1589, 0.842, 0.5847, 0.9111, 0.5818, 0.9154, 0.4952, 0.8687, 0.508, 0.8498, 0.6261, 0.9073, 0.6219, 0.9043, 0.672, 0.8201, 0.6905, 0.8333, 0.2134, 0.7503, 0.218, 0.748, 0.2682, 0.8321, 0.2477, 0.8419, 0.1759, 0.7322, 0.1779, 0.737, 0.09112, 0.7837, 0.08173, 0.7626, 0.6071, 0.9003, 0.602, 0.9007, 0.5845, 0.8045, 0.6071, 0.8024, 0.2286, 0.737, 0.2306, 0.7322, 0.3246, 0.7627, 0.3152, 0.7837, 0.1885, 0.7481, 0.1932, 0.7503, 0.1589, 0.842, 0.1384, 0.8323, 0.5883, 0.9074, 0.5847, 0.9111, 0.508, 0.8498, 0.5238, 0.8335, 0.6297, 0.911, 0.6261, 0.9073, 0.6905, 0.8333, 0.7065, 0.8497, 0.2084, 0.7517, 0.2134, 0.7503, 0.2477, 0.8419, 0.2259, 0.8479, 0.1748, 0.7271, 0.1759, 0.7322, 0.08173, 0.7626, 0.0761, 0.74, 0.6123, 0.9007, 0.6071, 0.9003, 0.6071, 0.8024, 0.6296, 0.8044, 0.2258, 0.7413, 0.2286, 0.737, 0.3152, 0.7837, 0.3024, 0.8026, 0.1844, 0.7451, 0.1885, 0.7481, 0.1384, 0.8323, 0.1199, 0.819, 0.5924, 0.9043, 0.5883, 0.9074, 0.5238, 0.8335, 0.5423, 0.8203, 0.6325, 0.9154, 0.6297, 0.911, 0.7065, 0.8497, 0.7193, 0.8687, 0.2033, 0.7521, 0.2084, 0.7517, 0.2259, 0.8479, 0.2033, 0.85, 0.5798, 0.9202, 0.5787, 0.9252, 0.4802, 0.9122, 0.4859, 0.8897, 0.6172, 0.9021, 0.6123, 0.9007, 0.6296, 0.8044, 0.6515, 0.8103, 0.6309, 0.1618, 0.596, 0.1523, 0.6092, 0.0969, 0.6486, 0.1066, 0.0761, 0.74, 0.08173, 0.7626, 0.009854, 0.7889, 0.0003186, 0.7542, 0.3024, 0.8026, 0.3152, 0.7837, 0.3807, 0.8207, 0.3606, 0.8502, 0.7193, 0.8687, 0.7065, 0.8497, 0.7648, 0.8011, 0.7853, 0.8307, 0.4859, 0.8897, 0.4802, 0.9122, 0.4055, 0.8981, 0.4148, 0.864, 0.2866, 0.8189, 0.3024, 0.8026, 0.3606, 0.8502, 0.3356, 0.8758, 0.7287, 0.8898, 0.7193, 0.8687, 0.7853, 0.8307, 0.8006, 0.8634, 0.4952, 0.8687, 0.4859, 0.8897, 0.4148, 0.864, 0.4297, 0.8317, 0.2682, 0.8321, 0.2866, 0.8189, 0.3356, 0.8758, 0.3066, 0.8967, 0.7343, 0.9124, 0.7287, 0.8898, 0.8006, 0.8634, 0.8101, 0.8981, 0.508, 0.8498, 0.4952, 0.8687, 0.4297, 0.8317, 0.4498, 0.8022, 0.2477, 0.8419, 0.2682, 0.8321, 0.3066, 0.8967, 0.2742, 0.9123, 0.5238, 0.8335, 0.508, 0.8498, 0.4498, 0.8022, 0.4748, 0.7766, 0.2259, 0.8479, 0.2477, 0.8419, 0.2742, 0.9123, 0.2396, 0.9219, 0.5423, 0.8203, 0.5238, 0.8335, 0.4748, 0.7766, 0.5038, 0.7557, 0.2033, 0.85, 0.2259, 0.8479, 0.2396, 0.9219, 0.2038, 0.9252, 0.5627, 0.8105, 0.5423, 0.8203, 0.5038, 0.7557, 0.5362, 0.7401, 0.1808, 0.848, 0.2033, 0.85, 0.2038, 0.9252, 0.1679, 0.9222, 0.5845, 0.8045, 0.5627, 0.8105, 0.5362, 0.7401, 0.5708, 0.7305, 0.1589, 0.842, 0.1808, 0.848, 0.1679, 0.9222, 0.1331, 0.9129, 0.6071, 0.8024, 0.5845, 0.8045, 0.5708, 0.7305, 0.6066, 0.7271, 0.1384, 0.8323, 0.1589, 0.842, 0.1331, 0.9129, 0.1005, 0.8976, 0.6296, 0.8044, 0.6071, 0.8024, 0.6066, 0.7271, 0.6424, 0.7301, 0.1199, 0.819, 0.1384, 0.8323, 0.1005, 0.8976, 0.07105, 0.8769, 0.6515, 0.8103, 0.6296, 0.8044, 0.6424, 0.7301, 0.6772, 0.7394, 0.104, 0.8027, 0.1199, 0.819, 0.07105, 0.8769, 0.04566, 0.8512, 0.672, 0.8201, 0.6515, 0.8103, 0.6772, 0.7394, 0.7099, 0.7547, 0.09112, 0.7837, 0.104, 0.8027, 0.04566, 0.8512, 0.02508, 0.8216, 0.3246, 0.7627, 0.3302, 0.7402, 0.4049, 0.7543, 0.3956, 0.7884, 0.6905, 0.8333, 0.672, 0.8201, 0.7099, 0.7547, 0.7394, 0.7755, 0.08173, 0.7626, 0.09112, 0.7837, 0.02508, 0.8216, 0.009854, 0.7889, 0.3152, 0.7837, 0.3246, 0.7627, 0.3956, 0.7884, 0.3807, 0.8207, 0.2577, 0.07721, 0.2181, 0.08083, 0.2119, 0.02602, 0.2531, 0.02251, 0.1485, 0.1501, 0.1105, 0.1575, 0.09824, 0.09857, 0.1385, 0.09147, 0.402, 0.2201, 0.4399, 0.2164, 0.4462, 0.2747, 0.4066, 0.2783, 0.1864, 0.144, 0.1485, 0.1501, 0.1385, 0.09147, 0.1784, 0.08558, 0.3642, 0.2228, 0.402, 0.2201, 0.4066, 0.2783, 0.3671, 0.2808, 0.2244, 0.1391, 0.1864, 0.144, 0.1784, 0.08558, 0.2181, 0.08083, 0.3264, 0.2243, 0.3642, 0.2228, 0.3671, 0.2808, 0.3277, 0.2821, 0.2623, 0.1354, 0.2244, 0.1391, 0.2181, 0.08083, 0.2577, 0.07721, 0.2888, 0.2248, 0.3264, 0.2243, 0.3277, 0.2821, 0.2884, 0.2824, 0.3001, 0.1327, 0.2623, 0.1354, 0.2577, 0.07721, 0.2972, 0.07472, 0.2514, 0.2242, 0.2888, 0.2248, 0.2884, 0.2824, 0.2493, 0.2815, 0.3379, 0.1312, 0.3001, 0.1327, 0.2972, 0.07472, 0.3366, 0.07335, 0.2141, 0.2225, 0.2514, 0.2242, 0.2493, 0.2815, 0.2103, 0.2795, 0.3755, 0.1307, 0.3379, 0.1312, 0.3366, 0.07335, 0.3759, 0.07311, 0.1771, 0.2196, 0.2141, 0.2225, 0.2103, 0.2795, 0.1715, 0.2763, 0.4129, 0.1313, 0.3755, 0.1307, 0.3759, 0.07311, 0.415, 0.07399, 0.1404, 0.2156, 0.1771, 0.2196, 0.1715, 0.2763, 0.1328, 0.2718, 0.4502, 0.133, 0.4129, 0.1313, 0.415, 0.07399, 0.4539, 0.07601, 0.1041, 0.2103, 0.1404, 0.2156, 0.1328, 0.2718, 0.09412, 0.266, 0.5917, 0.1891, 0.6295, 0.1781, 0.6493, 0.238, 0.6069, 0.2485, 0.4872, 0.1358, 0.4502, 0.133, 0.4539, 0.07601, 0.4927, 0.0792, 0.06828, 0.2031, 0.1041, 0.2103, 0.09412, 0.266, 0.0551, 0.2586, 0.5538, 0.198, 0.5917, 0.1891, 0.6069, 0.2485, 0.566, 0.2569, 0.5239, 0.1398, 0.4872, 0.1358, 0.4927, 0.0792, 0.5314, 0.08363, 0.03335, 0.1937, 0.06828, 0.2031, 0.0551, 0.2586, 0.01569, 0.2489, 0.5158, 0.2054, 0.5538, 0.198, 0.566, 0.2569, 0.5258, 0.264, 0.5602, 0.1452, 0.5239, 0.1398, 0.5314, 0.08363, 0.5702, 0.08943, 0.07254, 0.1664, 0.03481, 0.1774, 0.015, 0.1176, 0.05735, 0.107, 0.4778, 0.2115, 0.5158, 0.2054, 0.5258, 0.264, 0.4859, 0.2699, 0.596, 0.1523, 0.5602, 0.1452, 0.5702, 0.08943, 0.6092, 0.0969, 0.1105, 0.1575, 0.07254, 0.1664, 0.05735, 0.107, 0.09824, 0.09857, 0.4399, 0.2164, 0.4778, 0.2115, 0.4859, 0.2699, 0.4462, 0.2747, 0.2469, 0.3533, 0.2881, 0.3545, 0.288, 0.3552, 0.2469, 0.354, 0.2884, 0.2824, 0.3277, 0.2821, 0.3292, 0.3366, 0.2884, 0.3366, 0.2972, 0.07472, 0.2577, 0.07721, 0.2531, 0.02251, 0.2941, 0.02013, 0.2493, 0.2815, 0.2884, 0.2824, 0.2884, 0.3366, 0.2477, 0.3356, 0.3366, 0.07335, 0.2972, 0.07472, 0.2941, 0.02013, 0.3351, 0.01891, 0.2103, 0.2795, 0.2493, 0.2815, 0.2477, 0.3356, 0.2072, 0.3333, 0.3759, 0.07311, 0.3366, 0.07335, 0.3351, 0.01891, 0.3759, 0.01884, 0.1715, 0.2763, 0.2103, 0.2795, 0.2072, 0.3333, 0.1669, 0.33, 0.415, 0.07399, 0.3759, 0.07311, 0.3759, 0.01884, 0.4165, 0.01992, 0.1328, 0.2718, 0.1715, 0.2763, 0.1669, 0.33, 0.1266, 0.3255, 0.4539, 0.07601, 0.415, 0.07399, 0.4165, 0.01992, 0.457, 0.02215, 0.09412, 0.266, 0.1328, 0.2718, 0.1266, 0.3255, 0.08618, 0.3199, 0.6069, 0.2485, 0.6493, 0.238, 0.6632, 0.2994, 0.6189, 0.3057, 0.4927, 0.0792, 0.4539, 0.07601, 0.457, 0.02215, 0.4974, 0.02551, 0.0551, 0.2586, 0.09412, 0.266, 0.08618, 0.3199, 0.04502, 0.3132, 0.566, 0.2569, 0.6069, 0.2485, 0.6189, 0.3057, 0.5765, 0.3126, 0.5314, 0.08363, 0.4927, 0.0792, 0.4974, 0.02551, 0.5377, 0.03, 0.01569, 0.2489, 0.0551, 0.2586, 0.04502, 0.3132, 0.001202, 0.3065, 0.5258, 0.264, 0.566, 0.2569, 0.5765, 0.3126, 0.5349, 0.3192, 0.5702, 0.08943, 0.5314, 0.08363, 0.5377, 0.03, 0.5781, 0.0356, 0.05735, 0.107, 0.015, 0.1176, 0.001033, 0.05616, 0.04542, 0.04979, 0.4859, 0.2699, 0.5258, 0.264, 0.5349, 0.3192, 0.4936, 0.3249, 0.6092, 0.0969, 0.5702, 0.08943, 0.5781, 0.0356, 0.6192, 0.04227, 0.09824, 0.09857, 0.05735, 0.107, 0.04542, 0.04979, 0.08772, 0.04288, 0.4462, 0.2747, 0.4859, 0.2699, 0.4936, 0.3249, 0.4523, 0.3295, 0.6486, 0.1066, 0.6092, 0.0969, 0.6192, 0.04227, 0.6631, 0.04902, 0.1385, 0.09147, 0.09824, 0.09857, 0.08772, 0.04288, 0.1293, 0.03633, 0.4066, 0.2783, 0.4462, 0.2747, 0.4523, 0.3295, 0.4112, 0.333, 0.1784, 0.08558, 0.1385, 0.09147, 0.1293, 0.03633, 0.1707, 0.03065, 0.3671, 0.2808, 0.4066, 0.2783, 0.4112, 0.333, 0.3701, 0.3354, 0.2181, 0.08083, 0.1784, 0.08558, 0.1707, 0.03065, 0.2119, 0.02602, 0.3277, 0.2821, 0.3671, 0.2808, 0.3701, 0.3354, 0.3292, 0.3366, 0.9366, 0.2345, 0.9353, 0.2346, 0.9305, 0.1781, 0.8946, 0.8034, 0.8925, 0.8034, 0.8948, 0.7273, 0.8964, 0.7274, 0.9294, 0.07662, 0.9272, 0.07661, 0.9286, 0.0005934, 0.9303, 0.0006184, 0.8925, 0.8034, 0.8904, 0.8034, 0.8931, 0.7273, 0.8948, 0.7273, 0.9203, 0.8033, 0.9181, 0.8033, 0.915, 0.7272, 0.9167, 0.7272, 0.9272, 0.07661, 0.9251, 0.07659, 0.9269, 0.0005584, 0.9286, 0.0005934, 0.8904, 0.8034, 0.8882, 0.8033, 0.8914, 0.7272, 0.8931, 0.7273, 0.9181, 0.8033, 0.916, 0.8034, 0.9133, 0.7273, 0.915, 0.7272, 0.9251, 0.07659, 0.9229, 0.07656, 0.9252, 0.0005134, 0.9269, 0.0005584, 0.8882, 0.8033, 0.8861, 0.8033, 0.8897, 0.7271, 0.8914, 0.7272, 0.916, 0.8034, 0.9139, 0.8034, 0.9116, 0.7273, 0.9133, 0.7273, 0.9229, 0.07656, 0.9208, 0.07653, 0.9235, 0.0004585, 0.9252, 0.0005134, 0.9507, 0.07645, 0.9486, 0.0765, 0.9455, 0.0003971, 0.9471, 0.0003227, 0.9139, 0.8034, 0.9117, 0.8034, 0.91, 0.7274, 0.9116, 0.7273, 0.9208, 0.07653, 0.9187, 0.07649, 0.9218, 0.0003936, 0.9235, 0.0004585, 0.9486, 0.0765, 0.9464, 0.07653, 0.9438, 0.0004615, 0.9455, 0.0003971, 0.9117, 0.8034, 0.9096, 0.8034, 0.9083, 0.7274, 0.91, 0.7274, 0.9187, 0.07649, 0.9165, 0.07644, 0.9201, 0.0003186, 0.9218, 0.0003936, 0.9464, 0.07653, 0.9443, 0.07657, 0.9421, 0.0005159, 0.9438, 0.0004615, 0.9096, 0.8034, 0.9075, 0.8035, 0.9066, 0.7274, 0.9083, 0.7274, 0.9443, 0.07657, 0.9422, 0.07659, 0.9404, 0.0005603, 0.9421, 0.0005159, 0.9075, 0.8035, 0.9053, 0.8035, 0.9049, 0.7275, 0.9066, 0.7274, 0.9422, 0.07659, 0.94, 0.07661, 0.9387, 0.0005948, 0.9404, 0.0005603, 0.9053, 0.8035, 0.9032, 0.8035, 0.9032, 0.7275, 0.9049, 0.7275, 0.94, 0.07661, 0.9379, 0.07662, 0.937, 0.0006193, 0.9387, 0.0005948, 0.9032, 0.8035, 0.9011, 0.8035, 0.9015, 0.7275, 0.9032, 0.7275, 0.9379, 0.07662, 0.9358, 0.07663, 0.9353, 0.0006339, 0.937, 0.0006193, 0.9011, 0.8035, 0.8989, 0.8035, 0.8998, 0.7274, 0.9015, 0.7275, 0.9358, 0.07663, 0.9336, 0.07663, 0.9336, 0.0006387, 0.9353, 0.0006339, 0.8989, 0.8035, 0.8968, 0.8034, 0.8981, 0.7274, 0.8998, 0.7274, 0.9336, 0.07663, 0.9315, 0.07663, 0.932, 0.0006335, 0.9336, 0.0006387, 0.8968, 0.8034, 0.8946, 0.8034, 0.8964, 0.7274, 0.8981, 0.7274, 0.9391, 0.2343, 0.9403, 0.2342, 0.9436, 0.3041, 0.942, 0.3042, 0.9378, 0.2345, 0.9391, 0.2343, 0.942, 0.3042, 0.9403, 0.3042, 0.9366, 0.2345, 0.9378, 0.2345, 0.9403, 0.3042, 0.9386, 0.3043, 0.9353, 0.2346, 0.9366, 0.2345, 0.9386, 0.3043, 0.9369, 0.3043, 0.9341, 0.2347, 0.9353, 0.2346, 0.9369, 0.3043, 0.9352, 0.3044, 0.9328, 0.2347, 0.9341, 0.2347, 0.9352, 0.3044, 0.9335, 0.3044, 0.9316, 0.2347, 0.9328, 0.2347, 0.9335, 0.3044, 0.9318, 0.3044, 0.9303, 0.2347, 0.9316, 0.2347, 0.9318, 0.3044, 0.9301, 0.3044, 0.9291, 0.2347, 0.9303, 0.2347, 0.9301, 0.3044, 0.9284, 0.3044, 0.9278, 0.2347, 0.9291, 0.2347, 0.9284, 0.3044, 0.9267, 0.3044, 0.9266, 0.2347, 0.9278, 0.2347, 0.9267, 0.3044, 0.925, 0.3043, 0.9253, 0.2346, 0.9266, 0.2347, 0.925, 0.3043, 0.9233, 0.3043, 0.9241, 0.2345, 0.9253, 0.2346, 0.9233, 0.3043, 0.9216, 0.3042, 0.9228, 0.2344, 0.9241, 0.2345, 0.9216, 0.3042, 0.9199, 0.3042, 0.9216, 0.2343, 0.9228, 0.2344, 0.9199, 0.3042, 0.9182, 0.3041, 0.9203, 0.2341, 0.9216, 0.2343, 0.9182, 0.3041, 0.9165, 0.304, 0.9434, 0.7834, 0.9447, 0.7833, 0.948, 0.8531, 0.9463, 0.8532, 0.9422, 0.7835, 0.9434, 0.7834, 0.9463, 0.8532, 0.9446, 0.8533, 0.9409, 0.7836, 0.9422, 0.7835, 0.9446, 0.8533, 0.9429, 0.8533, 0.9397, 0.7837, 0.9409, 0.7836, 0.9429, 0.8533, 0.9413, 0.8534, 0.9384, 0.7837, 0.9397, 0.7837, 0.9413, 0.8534, 0.9396, 0.8534, 0.9372, 0.7838, 0.9384, 0.7837, 0.9396, 0.8534, 0.9379, 0.8534, 0.9359, 0.7838, 0.9372, 0.7838, 0.9379, 0.8534, 0.9362, 0.8535, 0.9347, 0.7838, 0.9359, 0.7838, 0.9362, 0.8535, 0.9345, 0.8535, 0.9335, 0.7838, 0.9347, 0.7838, 0.9345, 0.8535, 0.9328, 0.8534, 0.9322, 0.7838, 0.9335, 0.7838, 0.9328, 0.8534, 0.9311, 0.8534, 0.931, 0.7837, 0.9322, 0.7838, 0.9311, 0.8534, 0.9294, 0.8534, 0.9297, 0.7837, 0.931, 0.7837, 0.9294, 0.8534, 0.9277, 0.8533, 0.9285, 0.7836, 0.9297, 0.7837, 0.9277, 0.8533, 0.926, 0.8533, 0.9272, 0.7835, 0.9285, 0.7836, 0.926, 0.8533, 0.9243, 0.8532, 0.926, 0.7833, 0.9272, 0.7835, 0.9243, 0.8532, 0.9226, 0.8531, 0.9247, 0.7832, 0.926, 0.7833, 0.9226, 0.8531, 0.9209, 0.8531, 0.9272, 0.7835, 0.926, 0.7833, 0.9349, 0.7271, 0.9434, 0.7834, 0.9422, 0.7835, 0.9349, 0.7271, 0.9353, 0.2346, 0.9341, 0.2347, 0.9305, 0.1781, 0.926, 0.7833, 0.9247, 0.7832, 0.9349, 0.7271, 0.9422, 0.7835, 0.9409, 0.7836, 0.9349, 0.7271, 0.9341, 0.2347, 0.9328, 0.2347, 0.9305, 0.1781, 0.9409, 0.7836, 0.9397, 0.7837, 0.9349, 0.7271, 0.9328, 0.2347, 0.9316, 0.2347, 0.9305, 0.1781, 0.9397, 0.7837, 0.9384, 0.7837, 0.9349, 0.7271, 0.9316, 0.2347, 0.9303, 0.2347, 0.9305, 0.1781, 0.9384, 0.7837, 0.9372, 0.7838, 0.9349, 0.7271, 0.9303, 0.2347, 0.9291, 0.2347, 0.9305, 0.1781, 0.9372, 0.7838, 0.9359, 0.7838, 0.9349, 0.7271, 0.9291, 0.2347, 0.9278, 0.2347, 0.9305, 0.1781, 0.9359, 0.7838, 0.9347, 0.7838, 0.9349, 0.7271, 0.9278, 0.2347, 0.9266, 0.2347, 0.9305, 0.1781, 0.9347, 0.7838, 0.9335, 0.7838, 0.9349, 0.7271, 0.9266, 0.2347, 0.9253, 0.2346, 0.9305, 0.1781, 0.9335, 0.7838, 0.9322, 0.7838, 0.9349, 0.7271, 0.9253, 0.2346, 0.9241, 0.2345, 0.9305, 0.1781, 0.9322, 0.7838, 0.931, 0.7837, 0.9349, 0.7271, 0.9241, 0.2345, 0.9228, 0.2344, 0.9305, 0.1781, 0.9403, 0.2342, 0.9391, 0.2343, 0.9305, 0.1781, 0.931, 0.7837, 0.9297, 0.7837, 0.9349, 0.7271, 0.9228, 0.2344, 0.9216, 0.2343, 0.9305, 0.1781, 0.9391, 0.2343, 0.9378, 0.2345, 0.9305, 0.1781, 0.9297, 0.7837, 0.9285, 0.7836, 0.9349, 0.7271, 0.9216, 0.2343, 0.9203, 0.2341, 0.9305, 0.1781, 0.9378, 0.2345, 0.9366, 0.2345, 0.9305, 0.1781, 0.9285, 0.7836, 0.9272, 0.7835, 0.9349, 0.7271, 0.9447, 0.7833, 0.9434, 0.7834, 0.9349, 0.7271, 0.6638, 0.3181, 0.6216, 0.3239, 0.6189, 0.3057, 0.6632, 0.2994, 0.6216, 0.3239, 0.5793, 0.3308, 0.5765, 0.3126, 0.6189, 0.3057, 0.5793, 0.3308, 0.5375, 0.3373, 0.5349, 0.3192, 0.5765, 0.3126, 0.5375, 0.3373, 0.4957, 0.3429, 0.4936, 0.3249, 0.5349, 0.3192, 0.4957, 0.3429, 0.454, 0.3475, 0.4523, 0.3295, 0.4936, 0.3249, 0.454, 0.3475, 0.4124, 0.351, 0.4112, 0.333, 0.4523, 0.3295, 0.4124, 0.351, 0.3708, 0.3533, 0.3701, 0.3354, 0.4112, 0.333, 0.3708, 0.3533, 0.3294, 0.3545, 0.3292, 0.3366, 0.3701, 0.3354, 0.3294, 0.3545, 0.2881, 0.3545, 0.2884, 0.3366, 0.3292, 0.3366, 0.2881, 0.3545, 0.2469, 0.3533, 0.2477, 0.3356, 0.2884, 0.3366, 0.2469, 0.3533, 0.2059, 0.351, 0.2072, 0.3333, 0.2477, 0.3356, 0.2059, 0.351, 0.1651, 0.3476, 0.1669, 0.33, 0.2072, 0.3333, 0.1651, 0.3476, 0.1243, 0.3431, 0.1266, 0.3255, 0.1669, 0.33, 0.1243, 0.3431, 0.08351, 0.3376, 0.08618, 0.3199, 0.1266, 0.3255, 0.08351, 0.3376, 0.04221, 0.3316, 0.04502, 0.3132, 0.08618, 0.3199, 0.04221, 0.3316, 0.0004061, 0.3261, 0.001202, 0.3065, 0.04502, 0.3132, 0.0004268, 0.03744, 0.0427, 0.0316, 0.04542, 0.04979, 0.001033, 0.05616, 0.0427, 0.0316, 0.08492, 0.0247, 0.08772, 0.04288, 0.04542, 0.04979, 0.08492, 0.0247, 0.1268, 0.01823, 0.1293, 0.03633, 0.08772, 0.04288, 0.1268, 0.01823, 0.1686, 0.0126, 0.1707, 0.03065, 0.1293, 0.03633, 0.1686, 0.0126, 0.2103, 0.008003, 0.2119, 0.02602, 0.1707, 0.03065, 0.2103, 0.008003, 0.2519, 0.004525, 0.2531, 0.02251, 0.2119, 0.02602, 0.2519, 0.004525, 0.2935, 0.002197, 0.2941, 0.02013, 0.2531, 0.02251, 0.2935, 0.002197, 0.3349, 0.00103, 0.3351, 0.01891, 0.2941, 0.02013, 0.3349, 0.00103, 0.3762, 0.001026, 0.3759, 0.01884, 0.3351, 0.01891, 0.3762, 0.001026, 0.4174, 0.002179, 0.4165, 0.01992, 0.3759, 0.01884, 0.4174, 0.002179, 0.4584, 0.004473, 0.457, 0.02215, 0.4165, 0.01992, 0.4584, 0.004473, 0.4992, 0.007889, 0.4974, 0.02551, 0.457, 0.02215, 0.4992, 0.007889, 0.5399, 0.01239, 0.5377, 0.03, 0.4974, 0.02551, 0.5399, 0.01239, 0.5808, 0.01785, 0.5781, 0.0356, 0.5377, 0.03, 0.5808, 0.01785, 0.6221, 0.02388, 0.6192, 0.04227, 0.5781, 0.0356, 0.6221, 0.02388, 0.6639, 0.02942, 0.6631, 0.04902, 0.6192, 0.04227, 0.09452, 0.4121, 0.1311, 0.3922, 0.1526, 0.4367, 0.1208, 0.454, 0.3349, 0.00103, 0.2935, 0.002197, 0.2934, 0.001485, 0.3349, 0.0003197, 0.2059, 0.351, 0.2469, 0.3533, 0.2469, 0.354, 0.2059, 0.3517, 0.3762, 0.001026, 0.3349, 0.00103, 0.3349, 0.0003197, 0.3762, 0.0003186, 0.1651, 0.3476, 0.2059, 0.351, 0.2059, 0.3517, 0.165, 0.3483, 0.4174, 0.002179, 0.3762, 0.001026, 0.3762, 0.0003186, 0.4174, 0.001474, 0.1243, 0.3431, 0.1651, 0.3476, 0.165, 0.3483, 0.1243, 0.3438, 0.4584, 0.004473, 0.4174, 0.002179, 0.4174, 0.001474, 0.4584, 0.00377, 0.08351, 0.3376, 0.1243, 0.3431, 0.1243, 0.3438, 0.08342, 0.3383, 0.6216, 0.3239, 0.6638, 0.3181, 0.664, 0.3188, 0.6217, 0.3247, 0.4992, 0.007889, 0.4584, 0.004473, 0.4584, 0.00377, 0.4993, 0.007189, 0.04221, 0.3316, 0.08351, 0.3376, 0.08342, 0.3383, 0.04212, 0.3323, 0.5793, 0.3308, 0.6216, 0.3239, 0.6217, 0.3247, 0.5795, 0.3315, 0.5399, 0.01239, 0.4992, 0.007889, 0.4993, 0.007189, 0.54, 0.01169, 0.0004061, 0.3261, 0.04221, 0.3316, 0.04212, 0.3323, 0.0003186, 0.3268, 0.5375, 0.3373, 0.5793, 0.3308, 0.5795, 0.3315, 0.5376, 0.338, 0.5808, 0.01785, 0.5399, 0.01239, 0.54, 0.01169, 0.5809, 0.01714, 0.0427, 0.0316, 0.0004268, 0.03744, 0.0003186, 0.0367, 0.04258, 0.03087, 0.4957, 0.3429, 0.5375, 0.3373, 0.5376, 0.338, 0.4958, 0.3436, 0.6221, 0.02388, 0.5808, 0.01785, 0.5809, 0.01714, 0.6221, 0.02317, 0.08492, 0.0247, 0.0427, 0.0316, 0.04258, 0.03087, 0.0848, 0.02398, 0.454, 0.3475, 0.4957, 0.3429, 0.4958, 0.3436, 0.4541, 0.3482, 0.6639, 0.02942, 0.6221, 0.02388, 0.6221, 0.02317, 0.664, 0.02871, 0.1268, 0.01823, 0.08492, 0.0247, 0.0848, 0.02398, 0.1267, 0.01751, 0.4124, 0.351, 0.454, 0.3475, 0.4541, 0.3482, 0.4124, 0.3517, 0.1686, 0.0126, 0.1268, 0.01823, 0.1267, 0.01751, 0.1685, 0.01188, 0.3708, 0.3533, 0.4124, 0.351, 0.4124, 0.3517, 0.3708, 0.354, 0.2103, 0.008003, 0.1686, 0.0126, 0.1685, 0.01188, 0.2102, 0.007288, 0.3294, 0.3545, 0.3708, 0.3533, 0.3708, 0.354, 0.3294, 0.3552, 0.2519, 0.004525, 0.2103, 0.008003, 0.2102, 0.007288, 0.2519, 0.003812, 0.2881, 0.3545, 0.3294, 0.3545, 0.3294, 0.3552, 0.288, 0.3552, 0.2935, 0.002197, 0.2519, 0.004525, 0.2519, 0.003812, 0.2934, 0.001485, 0.6401, 0.4666, 0.6178, 0.4417, 0.6653, 0.4051, 0.6814, 0.4233, 0.4155, 0.7059, 0.3754, 0.7173, 0.3642, 0.6692, 0.3991, 0.6593, 0.06035, 0.4359, 0.09452, 0.4121, 0.1208, 0.454, 0.09095, 0.4747, 0.5561, 0.4635, 0.5849, 0.4943, 0.5458, 0.5278, 0.5213, 0.4995, 0.4541, 0.6901, 0.4155, 0.7059, 0.3991, 0.6593, 0.4326, 0.6456, 0.02893, 0.4632, 0.06035, 0.4359, 0.09095, 0.4747, 0.06333, 0.4988, 0.5246, 0.436, 0.5561, 0.4635, 0.5213, 0.4995, 0.4943, 0.4752, 0.4907, 0.6702, 0.4541, 0.6901, 0.4326, 0.6456, 0.4644, 0.6284, 0.0003186, 0.4929, 0.02893, 0.4632, 0.06333, 0.4988, 0.03786, 0.5268, 0.4904, 0.4121, 0.5246, 0.436, 0.4943, 0.4752, 0.4646, 0.4543, 0.5248, 0.6464, 0.4907, 0.6702, 0.4644, 0.6284, 0.4942, 0.6076, 0.02904, 0.6188, 0.0003186, 0.588, 0.03941, 0.5545, 0.06387, 0.5828, 0.4538, 0.3922, 0.4904, 0.4121, 0.4646, 0.4543, 0.4329, 0.437, 0.5563, 0.6192, 0.5248, 0.6464, 0.4942, 0.6076, 0.5218, 0.5835, 0.06056, 0.6464, 0.02904, 0.6188, 0.06387, 0.5828, 0.09093, 0.6071, 0.4152, 0.3764, 0.4538, 0.3922, 0.4329, 0.437, 0.3994, 0.4232, 0.5849, 0.5894, 0.5563, 0.6192, 0.5218, 0.5835, 0.5473, 0.5555, 0.09478, 0.6702, 0.06056, 0.6464, 0.09093, 0.6071, 0.1205, 0.628, 0.3751, 0.365, 0.4152, 0.3764, 0.3994, 0.4232, 0.3646, 0.4133, 0.1314, 0.6902, 0.09478, 0.6702, 0.1205, 0.628, 0.1523, 0.6454, 0.334, 0.3581, 0.3751, 0.365, 0.3646, 0.4133, 0.3289, 0.4073, 0.17, 0.7059, 0.1314, 0.6902, 0.1523, 0.6454, 0.1858, 0.6591, 0.2924, 0.3558, 0.334, 0.3581, 0.3289, 0.4073, 0.2928, 0.4052, 0.21, 0.7173, 0.17, 0.7059, 0.1858, 0.6591, 0.2206, 0.669, 0.2508, 0.3581, 0.2924, 0.3558, 0.2928, 0.4052, 0.2566, 0.4072, 0.2511, 0.7242, 0.21, 0.7173, 0.2206, 0.669, 0.2563, 0.6751, 0.2097, 0.365, 0.2508, 0.3581, 0.2566, 0.4072, 0.2209, 0.4131, 0.2927, 0.7265, 0.2511, 0.7242, 0.2563, 0.6751, 0.2924, 0.6771, 0.1697, 0.3764, 0.2097, 0.365, 0.2209, 0.4131, 0.1861, 0.423, 0.3343, 0.7242, 0.2927, 0.7265, 0.2924, 0.6771, 0.3285, 0.6751, 0.1311, 0.3922, 0.1697, 0.3764, 0.1861, 0.423, 0.1526, 0.4367, 0.3754, 0.7173, 0.3343, 0.7242, 0.3285, 0.6751, 0.3642, 0.6692, 0.5268, 0.5408, 0.5052, 0.5152, 0.5213, 0.4995, 0.5458, 0.5278, 0.5052, 0.5152, 0.4802, 0.4929, 0.4943, 0.4752, 0.5213, 0.4995, 0.4802, 0.4929, 0.4527, 0.4735, 0.4646, 0.4543, 0.4943, 0.4752, 0.4527, 0.4735, 0.4232, 0.4573, 0.4329, 0.437, 0.4646, 0.4543, 0.4232, 0.4573, 0.392, 0.4446, 0.3994, 0.4232, 0.4329, 0.437, 0.392, 0.4446, 0.3596, 0.4353, 0.3646, 0.4133, 0.3994, 0.4232, 0.3596, 0.4353, 0.3264, 0.4297, 0.3289, 0.4073, 0.3646, 0.4133, 0.3264, 0.4297, 0.2928, 0.4278, 0.2928, 0.4052, 0.3289, 0.4073, 0.2928, 0.4278, 0.2591, 0.4296, 0.2566, 0.4072, 0.2928, 0.4052, 0.2591, 0.4296, 0.2259, 0.4352, 0.2209, 0.4131, 0.2566, 0.4072, 0.2259, 0.4352, 0.1935, 0.4444, 0.1861, 0.423, 0.2209, 0.4131, 0.1935, 0.4444, 0.1623, 0.4571, 0.1526, 0.4367, 0.1861, 0.423, 0.1623, 0.4571, 0.1327, 0.4732, 0.1208, 0.454, 0.1526, 0.4367, 0.1327, 0.4732, 0.105, 0.4925, 0.09095, 0.4747, 0.1208, 0.454, 0.105, 0.4925, 0.07961, 0.515, 0.06333, 0.4988, 0.09095, 0.4747, 0.07961, 0.515, 0.05704, 0.5408, 0.03786, 0.5268, 0.06333, 0.4988, 0.05834, 0.5415, 0.07994, 0.5671, 0.06387, 0.5828, 0.03941, 0.5545, 0.07994, 0.5671, 0.1049, 0.5895, 0.09093, 0.6071, 0.06387, 0.5828, 0.1049, 0.5895, 0.1325, 0.6088, 0.1205, 0.628, 0.09093, 0.6071, 0.1325, 0.6088, 0.162, 0.625, 0.1523, 0.6454, 0.1205, 0.628, 0.162, 0.625, 0.1932, 0.6378, 0.1858, 0.6591, 0.1523, 0.6454, 0.1932, 0.6378, 0.2256, 0.647, 0.2206, 0.669, 0.1858, 0.6591, 0.2256, 0.647, 0.2588, 0.6526, 0.2563, 0.6751, 0.2206, 0.669, 0.2588, 0.6526, 0.2924, 0.6545, 0.2924, 0.6771, 0.2563, 0.6751, 0.2924, 0.6545, 0.3261, 0.6527, 0.3285, 0.6751, 0.2924, 0.6771, 0.3261, 0.6527, 0.3593, 0.6471, 0.3642, 0.6692, 0.3285, 0.6751, 0.3593, 0.6471, 0.3917, 0.6379, 0.3991, 0.6593, 0.3642, 0.6692, 0.3917, 0.6379, 0.4229, 0.6252, 0.4326, 0.6456, 0.3991, 0.6593, 0.4229, 0.6252, 0.4525, 0.6091, 0.4644, 0.6284, 0.4326, 0.6456, 0.4525, 0.6091, 0.4802, 0.5898, 0.4942, 0.6076, 0.4644, 0.6284, 0.4802, 0.5898, 0.5056, 0.5673, 0.5218, 0.5835, 0.4942, 0.6076, 0.5056, 0.5673, 0.5281, 0.5415, 0.5473, 0.5555, 0.5218, 0.5835, 0.8135, 0.1208, 0.7915, 0.123, 0.7908, 0.03472, 0.7973, 0.03421, 0.8595, 0.5389, 0.8905, 0.5515, 0.8641, 0.6051, 0.8416, 0.596, 0.6659, 0.4878, 0.6401, 0.4666, 0.6814, 0.4233, 0.7002, 0.4388, 0.827, 0.5312, 0.8595, 0.5389, 0.8416, 0.596, 0.8179, 0.5904, 0.6946, 0.5049, 0.6659, 0.4878, 0.7002, 0.4388, 0.7211, 0.4512, 0.7936, 0.5285, 0.827, 0.5312, 0.8179, 0.5904, 0.7936, 0.5884, 0.7256, 0.5175, 0.6946, 0.5049, 0.7211, 0.4512, 0.7436, 0.4604, 0.7602, 0.5309, 0.7936, 0.5285, 0.7936, 0.5884, 0.7693, 0.5901, 0.7582, 0.5252, 0.7256, 0.5175, 0.7436, 0.4604, 0.7673, 0.466, 0.7275, 0.5383, 0.7602, 0.5309, 0.7693, 0.5901, 0.7455, 0.5956, 0.7916, 0.5279, 0.7582, 0.5252, 0.7673, 0.466, 0.7916, 0.468, 0.6963, 0.5506, 0.7275, 0.5383, 0.7455, 0.5956, 0.7228, 0.6045, 0.825, 0.5255, 0.7916, 0.5279, 0.7916, 0.468, 0.8159, 0.4662, 0.6674, 0.5675, 0.6963, 0.5506, 0.7228, 0.6045, 0.7016, 0.6168, 0.8576, 0.518, 0.825, 0.5255, 0.8159, 0.4662, 0.8397, 0.4608, 0.6413, 0.5886, 0.6674, 0.5675, 0.7016, 0.6168, 0.6826, 0.6322, 0.8888, 0.5057, 0.8576, 0.518, 0.8397, 0.4608, 0.8624, 0.4519, 0.6186, 0.6134, 0.6413, 0.5886, 0.6826, 0.6322, 0.6661, 0.6504, 0.9857, 0.6427, 0.9997, 0.6732, 0.9427, 0.6946, 0.933, 0.6719, 0.9178, 0.4888, 0.8888, 0.5057, 0.8624, 0.4519, 0.8835, 0.4395, 0.5999, 0.6413, 0.6186, 0.6134, 0.6661, 0.6504, 0.6525, 0.671, 0.9673, 0.6147, 0.9857, 0.6427, 0.933, 0.6719, 0.9199, 0.6513, 0.9439, 0.4677, 0.9178, 0.4888, 0.8835, 0.4395, 0.9026, 0.4241, 0.5855, 0.6714, 0.5999, 0.6413, 0.6525, 0.671, 0.6421, 0.694, 0.9451, 0.5898, 0.9673, 0.6147, 0.9199, 0.6513, 0.9038, 0.6331, 0.9666, 0.4429, 0.9439, 0.4677, 0.9026, 0.4241, 0.9191, 0.406, 0.5995, 0.4136, 0.5855, 0.3832, 0.6425, 0.3618, 0.6522, 0.3845, 0.9193, 0.5686, 0.9451, 0.5898, 0.9038, 0.6331, 0.885, 0.6176, 0.9853, 0.4151, 0.9666, 0.4429, 0.9191, 0.406, 0.9327, 0.3853, 0.6178, 0.4417, 0.5995, 0.4136, 0.6522, 0.3845, 0.6653, 0.4051, 0.8905, 0.5515, 0.9193, 0.5686, 0.885, 0.6176, 0.8641, 0.6051, 0.9997, 0.385, 0.9853, 0.4151, 0.9327, 0.3853, 0.9431, 0.3624, 0.9233, 0.7006, 0.9151, 0.6812, 0.933, 0.6719, 0.9427, 0.6946, 0.9151, 0.6812, 0.9038, 0.6634, 0.9199, 0.6513, 0.933, 0.6719, 0.9038, 0.6634, 0.8897, 0.6476, 0.9038, 0.6331, 0.9199, 0.6513, 0.8897, 0.6476, 0.8734, 0.6341, 0.885, 0.6176, 0.9038, 0.6331, 0.8734, 0.6341, 0.8551, 0.6233, 0.8641, 0.6051, 0.885, 0.6176, 0.8551, 0.6233, 0.8354, 0.6153, 0.8416, 0.596, 0.8641, 0.6051, 0.8354, 0.6153, 0.8147, 0.6104, 0.8179, 0.5904, 0.8416, 0.596, 0.8147, 0.6104, 0.7935, 0.6087, 0.7936, 0.5884, 0.8179, 0.5904, 0.7935, 0.6087, 0.7722, 0.6102, 0.7693, 0.5901, 0.7936, 0.5884, 0.7722, 0.6102, 0.7515, 0.615, 0.7455, 0.5956, 0.7693, 0.5901, 0.7515, 0.615, 0.7316, 0.6228, 0.7228, 0.6045, 0.7455, 0.5956, 0.7316, 0.6228, 0.7132, 0.6336, 0.7016, 0.6168, 0.7228, 0.6045, 0.7132, 0.6336, 0.6966, 0.6471, 0.6826, 0.6322, 0.7016, 0.6168, 0.6966, 0.6471, 0.6823, 0.6629, 0.6661, 0.6504, 0.6826, 0.6322, 0.6823, 0.6629, 0.6706, 0.6809, 0.6525, 0.671, 0.6661, 0.6504, 0.6706, 0.6809, 0.662, 0.7006, 0.6421, 0.694, 0.6525, 0.671, 0.6619, 0.3558, 0.67, 0.3752, 0.6522, 0.3845, 0.6425, 0.3618, 0.67, 0.3752, 0.6814, 0.3929, 0.6653, 0.4051, 0.6522, 0.3845, 0.6814, 0.3929, 0.6955, 0.4087, 0.6814, 0.4233, 0.6653, 0.4051, 0.6955, 0.4087, 0.7118, 0.4222, 0.7002, 0.4388, 0.6814, 0.4233, 0.7118, 0.4222, 0.7301, 0.4331, 0.7211, 0.4512, 0.7002, 0.4388, 0.7301, 0.4331, 0.7498, 0.4411, 0.7436, 0.4604, 0.7211, 0.4512, 0.7498, 0.4411, 0.7705, 0.446, 0.7673, 0.466, 0.7436, 0.4604, 0.7705, 0.446, 0.7917, 0.4477, 0.7916, 0.468, 0.7673, 0.466, 0.7917, 0.4477, 0.8129, 0.4461, 0.8159, 0.4662, 0.7916, 0.468, 0.8129, 0.4461, 0.8337, 0.4414, 0.8397, 0.4608, 0.8159, 0.4662, 0.8337, 0.4414, 0.8535, 0.4336, 0.8624, 0.4519, 0.8397, 0.4608, 0.8535, 0.4336, 0.872, 0.4228, 0.8835, 0.4395, 0.8624, 0.4519, 0.872, 0.4228, 0.8885, 0.4093, 0.9026, 0.4241, 0.8835, 0.4395, 0.8885, 0.4093, 0.9029, 0.3935, 0.9191, 0.406, 0.9026, 0.4241, 0.9029, 0.3935, 0.9146, 0.3755, 0.9327, 0.3853, 0.9191, 0.406, 0.9146, 0.3755, 0.9232, 0.3558, 0.9431, 0.3624, 0.9327, 0.3853, 0.8247, 0.2938, 0.8261, 0.3008, 0.7539, 0.3008, 0.7553, 0.2936, 0.7578, 0.287, 0.7613, 0.281, 0.7659, 0.2759, 0.7712, 0.2717, 0.7771, 0.2687, 0.7835, 0.2668, 0.79, 0.2662, 0.7966, 0.2669, 0.8029, 0.2689, 0.8087, 0.2721, 0.814, 0.2764, 0.8185, 0.2814, 0.8221, 0.2873, 0.7082, 0.2081, 0.7261, 0.1955, 0.7712, 0.2717, 0.7659, 0.2759, 0.8348, 0.1149, 0.8135, 0.1208, 0.7973, 0.03421, 0.8037, 0.03243, 0.6928, 0.2235, 0.7082, 0.2081, 0.7659, 0.2759, 0.7613, 0.281, 0.8547, 0.1054, 0.8348, 0.1149, 0.8037, 0.03243, 0.8096, 0.02942, 0.6803, 0.241, 0.6928, 0.2235, 0.7613, 0.281, 0.7578, 0.287, 0.9095, 0.2597, 0.9159, 0.2802, 0.8261, 0.3008, 0.8247, 0.2938, 0.8726, 0.09265, 0.8547, 0.1054, 0.8096, 0.02942, 0.8149, 0.02529, 0.6708, 0.2602, 0.6803, 0.241, 0.7578, 0.287, 0.7553, 0.2936, 0.8998, 0.2403, 0.9095, 0.2597, 0.8247, 0.2938, 0.8221, 0.2873, 0.888, 0.0772, 0.8726, 0.09265, 0.8149, 0.02529, 0.8193, 0.02016, 0.6646, 0.2802, 0.6708, 0.2602, 0.7553, 0.2936, 0.7539, 0.3008, 0.8869, 0.2227, 0.8998, 0.2403, 0.8221, 0.2873, 0.8185, 0.2814, 0.9004, 0.05956, 0.888, 0.0772, 0.8193, 0.02016, 0.8228, 0.01416, 0.6711, 0.0417, 0.6646, 0.02121, 0.7544, 0.0003186, 0.7558, 0.007242, 0.8713, 0.2073, 0.8869, 0.2227, 0.8185, 0.2814, 0.814, 0.2764, 0.9098, 0.04035, 0.9004, 0.05956, 0.8228, 0.01416, 0.8252, 0.007467, 0.6809, 0.06106, 0.6711, 0.0417, 0.7558, 0.007242, 0.7584, 0.01373, 0.8531, 0.1948, 0.8713, 0.2073, 0.814, 0.2764, 0.8087, 0.2721, 0.9159, 0.02028, 0.9098, 0.04035, 0.8252, 0.007467, 0.8265, 0.0003186, 0.6938, 0.07869, 0.6809, 0.06106, 0.7584, 0.01373, 0.762, 0.0196, 0.833, 0.1855, 0.8531, 0.1948, 0.8087, 0.2721, 0.8029, 0.2689, 0.7096, 0.09399, 0.6938, 0.07869, 0.762, 0.0196, 0.7665, 0.02468, 0.8115, 0.1799, 0.833, 0.1855, 0.8029, 0.2689, 0.7966, 0.2669, 0.7278, 0.1065, 0.7096, 0.09399, 0.7665, 0.02468, 0.7719, 0.02883, 0.7894, 0.1781, 0.8115, 0.1799, 0.7966, 0.2669, 0.79, 0.2662, 0.7479, 0.1156, 0.7278, 0.1065, 0.7719, 0.02883, 0.7778, 0.03196, 0.7673, 0.1802, 0.7894, 0.1781, 0.79, 0.2662, 0.7835, 0.2668, 0.7693, 0.1212, 0.7479, 0.1156, 0.7778, 0.03196, 0.7842, 0.03393, 0.746, 0.186, 0.7673, 0.1802, 0.7835, 0.2668, 0.7771, 0.2687, 0.7915, 0.123, 0.7693, 0.1212, 0.7842, 0.03393, 0.7908, 0.03472, 0.7261, 0.1955, 0.746, 0.186, 0.7771, 0.2687, 0.7712, 0.2717, 0.7544, 0.0003186, 0.8265, 0.0003186, 0.8252, 0.007467, 0.8228, 0.01416, 0.8193, 0.02016, 0.8149, 0.02529, 0.8096, 0.02942, 0.8037, 0.03243, 0.7973, 0.03421, 0.7908, 0.03472, 0.7842, 0.03393, 0.7778, 0.03196, 0.7719, 0.02883, 0.7665, 0.02468, 0.762, 0.0196, 0.7584, 0.01373, 0.7558, 0.007242])
me_cylinder.materials.append(mat_material)
me_cylinder.use_remesh_preserve_volume = False
me_cylinder.use_remesh_preserve_attributes = False
me_cylinder.use_mirror_vertex_groups = False
me_cylinder.update()

# ---- objects
ob_cylinder = bpy.data.objects.new('Cylinder', me_cylinder)
ob_lamp = bpy.data.objects.new('Lamp', light_lamp)
ob_camera = bpy.data.objects.new('Camera', cam_camera)

# ---- transforms, parenting, visibility, modifiers, constraints
ob_cylinder.location = (0.0, 0.0, 2.816)
ob_cylinder.lineart.crease_threshold = 0.0
ob_lamp.location = (4.076, 1.005, 5.904)
ob_lamp.rotation_euler = (0.6503, 0.05522, 1.866)
ob_lamp.lock_rotations_4d = False
ob_lamp.empty_display_type = 'ARROWS'
ob_lamp.color = (0.0, 0.0, 0.0, 0.0)
ob_lamp.lineart.crease_threshold = 0.0
ob_camera.location = (7.481, -6.508, 5.344)
ob_camera.rotation_euler = (1.109, 0.0, 0.8149)
ob_camera.lock_rotations_4d = False
ob_camera.empty_display_type = 'ARROWS'
ob_camera.color = (0.0, 0.0, 0.0, 0.0)
ob_camera.display_type = 'WIRE'
ob_camera.lineart.crease_threshold = 0.0

# ---- collection membership
col_collection_1.objects.link(ob_cylinder)
col_collection_1.objects.link(ob_lamp)
col_collection_1.objects.link(ob_camera)

# ---- scene / render settings (as saved in the file)
scene.camera = ob_camera
scene.frame_start = 1; scene.frame_end = 250; scene.frame_set(1)
scene.render.engine = 'BLENDER_EEVEE_NEXT'
scene.render.resolution_percentage = 50
scene.render.dither_intensity = 0.0
scene.cycles.use_denoising = False
scene.cycles.samples = 128
scene.cycles.sampling_pattern = 'TABULATED_SOBOL'
scene.cycles.use_adaptive_sampling = False
scene.cycles.use_light_tree = False
scene.cycles.blur_glossy = 0.0
scene.cycles.sample_clamp_indirect = 0.0
scene.view_settings.view_transform = 'Standard'
bpy.context.view_layer.update()
